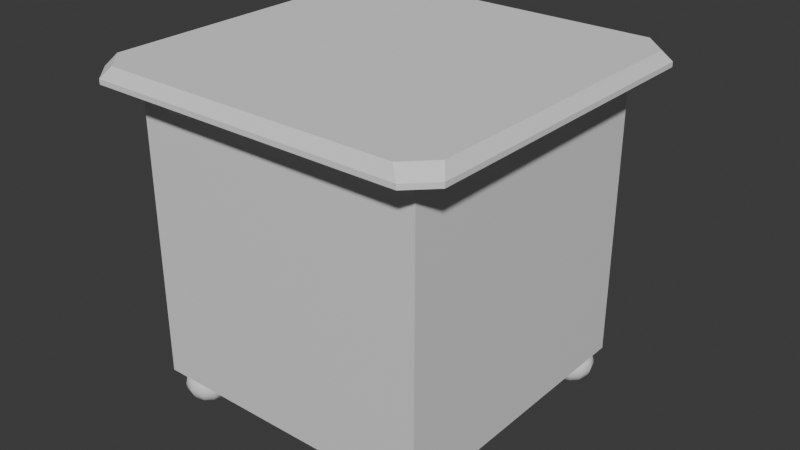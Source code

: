 # Source: NightTable.blend  (saved by Blender 4.4.30; exported with 4.5.12 LTS)
import bpy
from mathutils import Matrix  # noqa: F401  (used for matrix-valued properties, if any)

bpy.ops.wm.read_factory_settings(use_empty=True)
scene = bpy.context.scene
scene.name = 'Scene'

# ---- collections
col_collection = bpy.data.collections.new('Collection'); scene.collection.children.link(col_collection)
col_tablefeet = bpy.data.collections.new('TableFeet'); col_collection.children.link(col_tablefeet)

# ---- materials (node trees are filled in below, after node groups)
mat_material = bpy.data.materials.new('Material')
mat_material.alpha_threshold = 0.0
mat_material.roughness = 0.5
mat_material.line_color = (0.0, 0.0, 0.0, 1.0)

# ---- material node trees
mat_material.use_nodes = True; mat_material.node_tree.nodes.clear()
_N = mat_material.node_tree.nodes; _L = mat_material.node_tree.links
n0 = _N.new('ShaderNodeOutputMaterial'); n0.name = 'Material Output'; n0.location = (300, 300)
n1 = _N.new('ShaderNodeBsdfPrincipled'); n1.name = 'Principled BSDF'; n1.location = (10, 300)
n1.inputs[3].default_value = 1.45
_L.new(n1.outputs[0], n0.inputs[0])
n0.is_active_output = True

# ---- world
world_world = bpy.data.worlds.new('World'); scene.world = world_world
world_world.use_nodes = True; world_world.node_tree.nodes.clear()
_N = world_world.node_tree.nodes; _L = world_world.node_tree.links
n0 = _N.new('ShaderNodeOutputWorld'); n0.name = 'World Output'; n0.location = (300, 300)
n1 = _N.new('ShaderNodeBackground'); n1.name = 'Background'; n1.location = (10, 300)
n1.inputs[0].default_value = (0.05088, 0.05088, 0.05088, 1.0)
_L.new(n1.outputs[0], n0.inputs[0])
n0.is_active_output = True
world_world.color = (0.05088, 0.05088, 0.05088)
world_world.sun_shadow_jitter_overblur = 0.0

# ---- meshes
me_cube = bpy.data.meshes.new('Cube')
me_cube.from_pydata([(1.0, 1.0, 1.0), (-0.8095, 0.5992, -0.818), (-0.8095, 0.5992, 0.08941), (-0.8095, 0.5992, 0.09141), (1.0, 1.0, -1.0), (-0.8095, 0.5992, 0.9989), (1.0, -1.0, 1.0), (0.8095, 0.5992, -0.818), (1.0, -1.0, -1.0), (0.8095, 0.5992, 0.09141), (-1.0, 1.0, 1.0), (0.8095, 0.5992, 0.08941), (-1.0, 1.0, -1.0), (0.8095, 0.5992, 0.9989), (-1.0, -1.0, 1.0), (-1.0, -1.0, -1.0), (-0.8095, 1.0, 0.9989), (0.8095, 1.0, 0.9989), (0.8095, 1.0, 0.09141), (0.8095, 1.0, 0.09141), (-0.8095, 1.0, 0.09141), (-0.8095, 1.0, 0.09141), (-0.8095, 1.0, -0.818), (0.8095, 1.0, -0.818), (-0.8095, 0.5992, 0.09141), (-0.8095, 0.5992, 0.08941), (0.8095, 0.5992, 0.08941), (0.8095, 0.5992, 0.09141)], [], [(0, 10, 14, 6), (8, 6, 14, 15), (15, 14, 10, 12), (12, 4, 8, 15), (4, 0, 6, 8), (17, 0, 4, 12, 10, 16, 21, 20, 22, 23, 18, 19), (10, 0, 17, 16), (21, 16, 5, 2, 25, 24), (11, 13, 17, 19, 27, 26), (11, 2, 5, 13), (25, 2, 11, 26), (13, 5, 16, 17), (20, 3, 1, 22), (23, 7, 9, 18), (9, 7, 1, 3, 24, 25, 26, 27), (22, 1, 7, 23), (3, 20, 21, 24), (19, 18, 9, 27)])
_uv = me_cube.uv_layers.new(name='UVMap')
_uv.uv.foreach_set('vector', [0.625, 0.5, 0.875, 0.5, 0.875, 0.75, 0.625, 0.75, 0.375, 0.75, 0.625, 0.75, 0.625, 1.0, 0.375, 1.0, 0.375, 0.0, 0.625, 0.0, 0.625, 0.25, 0.375, 0.25, 0.125, 0.5, 0.375, 0.5, 0.375, 0.75, 0.125, 0.75, 0.375, 0.5, 0.625, 0.5, 0.625, 0.75, 0.375, 0.75, 0.6249, 0.4762, 0.625, 0.5, 0.375, 0.5, 0.375, 0.25, 0.625, 0.25, 0.6249, 0.2738, 0.5114, 0.2738, 0.5114, 0.2738, 0.3977, 0.2738, 0.3977, 0.4762, 0.5114, 0.4762, 0.5114, 0.4762, 0.625, 0.25, 0.625, 0.5, 0.6249, 0.4762, 0.6249, 0.2738, 0.3756, 0.1431, 0.625, 0.1431, 0.625, 0.0, 0.375, 0.0, 0.375, 0.0, 0.3756, 0.0, 0.375, 0.75, 0.625, 0.75, 0.625, 0.6069, 0.3756, 0.6069, 0.3756, 0.75, 0.375, 0.75, 0.375, 0.75, 0.375, 1.0, 0.625, 1.0, 0.625, 0.75, 0.125, 0.75, 0.125, 0.75, 0.375, 0.75, 0.375, 0.75, 0.625, 0.75, 0.875, 0.75, 0.875, 0.6069, 0.625, 0.6069, 0.625, 0.1431, 0.625, 0.0, 0.375, 0.0, 0.375, 0.1431, 0.375, 0.6069, 0.375, 0.75, 0.625, 0.75, 0.625, 0.6069, 0.625, 0.75, 0.375, 0.75, 0.375, 1.0, 0.625, 1.0, 0.625, 1.0, 0.6244, 1.0, 0.6244, 0.75, 0.625, 0.75, 0.125, 0.6069, 0.125, 0.75, 0.375, 0.75, 0.375, 0.6069, 0.875, 0.75, 0.875, 0.6069, 0.875, 0.6069, 0.875, 0.75, 0.625, 0.6069, 0.625, 0.6069, 0.625, 0.75, 0.625, 0.75])
me_cube.materials.append(mat_material)
me_cube.use_mirror_vertex_groups = False
me_cube.update()
me_cube_001 = bpy.data.meshes.new('Cube.001')
me_cube_001.from_pydata([(-0.8736, -1.0, -1.0), (-1.0, -0.8736, -1.0), (-1.0, 0.8736, -1.0), (-0.8736, 1.0, -1.0), (1.0, -0.8736, -1.0), (0.8736, -1.0, -1.0), (0.8736, 1.0, -1.0), (1.0, 0.8736, -1.0), (-0.9606, -0.8251, 1.0), (-0.8251, -0.9606, 1.0), (-1.0, -0.8736, -0.3854), (-0.8736, -1.0, -0.3854), (-0.8251, 0.9606, 1.0), (-0.9606, 0.8251, 1.0), (-0.8736, 1.0, -0.3854), (-1.0, 0.8736, -0.3854), (0.8251, -0.9606, 1.0), (0.9606, -0.8251, 1.0), (0.8736, -1.0, -0.3854), (1.0, -0.8736, -0.3854), (0.9606, 0.8251, 1.0), (0.8251, 0.9606, 1.0), (1.0, 0.8736, -0.3854), (0.8736, 1.0, -0.3854)], [], [(12, 21, 23, 14), (16, 9, 11, 18), (3, 14, 23, 6), (5, 18, 11, 0), (7, 22, 19, 4), (20, 21, 12, 13, 8, 9, 16, 17), (20, 17, 19, 22), (8, 13, 15, 10), (1, 10, 15, 2), (11, 9, 8, 10), (12, 14, 15, 13), (20, 22, 23, 21), (16, 18, 19, 17), (4, 19, 18, 5), (10, 1, 0, 11), (14, 3, 2, 15), (22, 7, 6, 23), (2, 3, 6, 7, 4, 5, 0, 1)])
_uv = me_cube_001.uv_layers.new(name='UVMap')
_uv.uv.foreach_set('vector', [0.8131, 0.5515, 0.6869, 0.5515, 0.6408, 0.5, 0.8592, 0.5, 0.6869, 0.6985, 0.8131, 0.6985, 0.8592, 0.75, 0.6408, 0.75, 0.375, 0.2658, 0.5735, 0.2658, 0.5735, 0.4842, 0.375, 0.4842, 0.375, 0.7658, 0.5735, 0.7658, 0.5735, 0.9842, 0.375, 0.9842, 0.375, 0.5158, 0.5735, 0.5158, 0.5735, 0.7342, 0.375, 0.7342, 0.6765, 0.5619, 0.6869, 0.5515, 0.8131, 0.5515, 0.8235, 0.5619, 0.8235, 0.6881, 0.8131, 0.6985, 0.6869, 0.6985, 0.6765, 0.6881, 0.6765, 0.5619, 0.6765, 0.6881, 0.5735, 0.7342, 0.5735, 0.5158, 0.8235, 0.6881, 0.8235, 0.5619, 0.875, 0.5158, 0.875, 0.7342, 0.375, 0.0158, 0.5735, 0.0158, 0.5735, 0.2342, 0.375, 0.2342, 0.8592, 0.75, 0.8131, 0.6985, 0.8235, 0.6881, 0.875, 0.7342, 0.8131, 0.5515, 0.8592, 0.5, 0.875, 0.5158, 0.8235, 0.5619, 0.6765, 0.5515, 0.6253, 0.5003, 0.6408, 0.5, 0.6869, 0.5515, 0.6869, 0.6985, 0.6408, 0.75, 0.6253, 0.7497, 0.6765, 0.6985, 0.375, 0.7342, 0.5735, 0.7342, 0.5735, 0.7658, 0.375, 0.7658, 0.5735, 0.0158, 0.375, 0.0158, 0.375, 0.0, 0.5735, 0.0, 0.5735, 0.2658, 0.375, 0.2658, 0.375, 0.2342, 0.5735, 0.2342, 0.5735, 0.5158, 0.375, 0.5158, 0.375, 0.4842, 0.5735, 0.4842, 0.125, 0.5158, 0.1408, 0.5, 0.3592, 0.5, 0.375, 0.5158, 0.375, 0.7342, 0.3592, 0.75, 0.1408, 0.75, 0.125, 0.7342])
me_cube_001.update()
me_cube_004 = bpy.data.meshes.new('Cube.004')
me_cube_004.from_pydata([(-1.0, -1.0, -1.0), (-1.0, -1.0, 1.0), (1.0, -1.0, -1.0), (1.0, -1.0, 1.0), (-0.9105, 1.471, -0.9105), (-1.0, 0.9105, -1.0), (-0.9105, 1.471, 0.9105), (-1.0, 0.9105, 1.0), (0.9105, 1.471, -0.9105), (1.0, 0.9105, -1.0), (1.0, 0.9105, 1.0), (0.9105, 1.471, 0.9105)], [], [(4, 6, 11, 8), (10, 7, 1, 3), (2, 3, 1, 0), (0, 1, 7, 5), (9, 10, 3, 2), (6, 4, 5, 7), (9, 5, 4, 8), (7, 10, 11, 6), (10, 9, 8, 11), (5, 9, 2, 0)])
_uv = me_cube_004.uv_layers.new(name='UVMap')
_uv.uv.foreach_set('vector', [0.3862, 0.2612, 0.6138, 0.2612, 0.6138, 0.4888, 0.3862, 0.4888, 0.625, 0.5112, 0.875, 0.5112, 0.875, 0.75, 0.625, 0.75, 0.375, 0.75, 0.625, 0.75, 0.625, 1.0, 0.375, 1.0, 0.375, 0.0, 0.625, 0.0, 0.625, 0.2388, 0.375, 0.2388, 0.375, 0.5112, 0.625, 0.5112, 0.625, 0.75, 0.375, 0.75, 0.6138, 0.2612, 0.3862, 0.2612, 0.375, 0.2388, 0.625, 0.2388, 0.375, 0.5, 0.375, 0.25, 0.3862, 0.2612, 0.3862, 0.4888, 0.625, 0.25, 0.625, 0.5, 0.6138, 0.4888, 0.6138, 0.2612, 0.625, 0.5112, 0.375, 0.5112, 0.3862, 0.4888, 0.6138, 0.4888, 0.125, 0.5112, 0.375, 0.5112, 0.375, 0.75, 0.125, 0.75])
me_cube_004.update()
me_cube_005 = bpy.data.meshes.new('Cube.005')
me_cube_005.from_pydata([(-1.0, -1.0, -1.0), (-1.0, -1.0, 1.0), (1.0, -1.0, -1.0), (1.0, -1.0, 1.0), (-0.9105, 1.471, -0.9105), (-1.0, 0.9105, -1.0), (-0.9105, 1.471, 0.9105), (-1.0, 0.9105, 1.0), (0.9105, 1.471, -0.9105), (1.0, 0.9105, -1.0), (1.0, 0.9105, 1.0), (0.9105, 1.471, 0.9105)], [], [(4, 6, 11, 8), (10, 7, 1, 3), (2, 3, 1, 0), (0, 1, 7, 5), (9, 10, 3, 2), (6, 4, 5, 7), (9, 5, 4, 8), (7, 10, 11, 6), (10, 9, 8, 11), (5, 9, 2, 0)])
_uv = me_cube_005.uv_layers.new(name='UVMap')
_uv.uv.foreach_set('vector', [0.3862, 0.2612, 0.6138, 0.2612, 0.6138, 0.4888, 0.3862, 0.4888, 0.625, 0.5112, 0.875, 0.5112, 0.875, 0.75, 0.625, 0.75, 0.375, 0.75, 0.625, 0.75, 0.625, 1.0, 0.375, 1.0, 0.375, 0.0, 0.625, 0.0, 0.625, 0.2388, 0.375, 0.2388, 0.375, 0.5112, 0.625, 0.5112, 0.625, 0.75, 0.375, 0.75, 0.6138, 0.2612, 0.3862, 0.2612, 0.375, 0.2388, 0.625, 0.2388, 0.375, 0.5, 0.375, 0.25, 0.3862, 0.2612, 0.3862, 0.4888, 0.625, 0.25, 0.625, 0.5, 0.6138, 0.4888, 0.6138, 0.2612, 0.625, 0.5112, 0.375, 0.5112, 0.3862, 0.4888, 0.6138, 0.4888, 0.125, 0.5112, 0.375, 0.5112, 0.375, 0.75, 0.125, 0.75])
me_cube_005.update()
me_sphere_003 = bpy.data.meshes.new('Sphere.003')
me_sphere_003.from_pydata([(1.097e-05, 0.3874, -0.1034), (-8.07e-05, 0.1265, -0.2951), (0.06297, 0.109, 0.3153), (0.1198, 0.2073, 0.2681), (0.1648, 0.2854, 0.1946), (0.1938, 0.3355, 0.102), (0.2037, 0.3528, -0.0007084), (0.1938, 0.3355, -0.1034), (0.1648, 0.2854, -0.2177), (0.1198, 0.2073, -0.2659), (0.06287, 0.1097, -0.2951), (0.1091, 0.06287, 0.3153), (0.2074, 0.1197, 0.2681), (0.2855, 0.1647, 0.1946), (0.3356, 0.1937, 0.102), (0.3529, 0.2036, -0.0007084), (0.3356, 0.1937, -0.1034), (0.2855, 0.1647, -0.2177), (0.2074, 0.1197, -0.2659), (0.109, 0.06359, -0.2951), (0.1259, -8.535e-05, 0.3153), (0.2395, -8.535e-05, 0.2681), (0.3296, -8.535e-05, 0.1946), (0.3875, -8.535e-05, 0.102), (0.4075, -8.535e-05, -0.0007084), (0.3875, -8.535e-05, -0.1034), (0.3296, -8.535e-05, -0.2177), (0.2395, -8.535e-05, -0.2659), (0.1258, 0.0006402, -0.2951), (0.1091, -0.06304, 0.3153), (0.2074, -0.1198, 0.2681), (0.2855, -0.1649, 0.1946), (0.3356, -0.1938, 0.102), (0.3529, -0.2038, -0.0007084), (0.3356, -0.1938, -0.1034), (0.2855, -0.1649, -0.2177), (0.2074, -0.1198, -0.2659), (0.109, -0.06231, -0.2951), (0.06297, -0.1091, 0.3153), (0.1198, -0.2075, 0.2681), (0.1648, -0.2856, 0.1946), (0.1938, -0.3357, 0.102), (0.2037, -0.3529, -0.0007084), (0.1938, -0.3357, -0.1034), (0.1648, -0.2856, -0.2177), (0.1198, -0.2075, -0.2659), (0.06287, -0.1084, -0.2951), (1.097e-05, -0.126, 0.3153), (1.097e-05, -0.2396, 0.2681), (1.097e-05, -0.3297, 0.1946), (1.097e-05, -0.3876, 0.102), (1.097e-05, -0.4075, -0.0007084), (1.097e-05, -0.3876, -0.1034), (1.097e-05, -0.3297, -0.2177), (1.097e-05, -0.2396, -0.2659), (-8.07e-05, -0.1253, -0.2951), (-8.07e-05, 0.0006402, -0.2986), (-0.06294, -0.1091, 0.3153), (-0.1197, -0.2075, 0.2681), (-0.1648, -0.2856, 0.1946), (-0.1937, -0.3357, 0.102), (-0.2037, -0.3529, -0.0007084), (-0.1937, -0.3357, -0.1034), (-0.1648, -0.2856, -0.2177), (-0.1197, -0.2075, -0.2659), (-0.06304, -0.1084, -0.2951), (-0.109, -0.06304, 0.3153), (-0.2074, -0.1198, 0.2681), (-0.2855, -0.1649, 0.1946), (-0.3356, -0.1938, 0.102), (-0.3528, -0.2038, -0.0007084), (-0.3356, -0.1938, -0.1034), (-0.2855, -0.1649, -0.2177), (-0.2074, -0.1198, -0.2659), (-0.1091, -0.06231, -0.2951), (1.097e-05, -8.535e-05, 0.3316), (-0.1259, -8.535e-05, 0.3153), (-0.2395, -8.535e-05, 0.2681), (-0.3296, -8.535e-05, 0.1946), (-0.3875, -8.523e-05, 0.102), (-0.4074, -8.535e-05, -0.0007084), (-0.3875, -8.523e-05, -0.1034), (-0.3296, -8.535e-05, -0.2177), (-0.2395, -8.535e-05, -0.2659), (-0.126, 0.0006402, -0.2951), (-0.109, 0.06287, 0.3153), (-0.2074, 0.1197, 0.2681), (-0.2855, 0.1647, 0.1946), (-0.3356, 0.1937, 0.102), (-0.3528, 0.2036, -0.0007084), (-0.3356, 0.1937, -0.1034), (-0.2855, 0.1647, -0.2177), (-0.2074, 0.1197, -0.2659), (-0.1091, 0.06359, -0.2951), (-0.06294, 0.109, 0.3153), (-0.1197, 0.2073, 0.2681), (-0.1648, 0.2854, 0.1946), (-0.1937, 0.3355, 0.102), (-0.2037, 0.3528, -0.0007084), (-0.1937, 0.3355, -0.1034), (-0.1648, 0.2854, -0.2177), (-0.1197, 0.2073, -0.2659), (-0.06303, 0.1097, -0.2951), (1.097e-05, 0.1258, 0.3153), (1.097e-05, 0.2394, 0.2681), (1.097e-05, 0.3295, 0.1946), (1.097e-05, 0.3874, 0.102), (1.097e-05, 0.4074, -0.0007084), (1.097e-05, 0.3295, -0.2177), (1.097e-05, 0.2394, -0.2659)], [], [(106, 105, 4, 5), (103, 75, 2), (109, 108, 8, 9), (107, 106, 5, 6), (104, 103, 2, 3), (1, 109, 9, 10), (0, 107, 6, 7), (105, 104, 3, 4), (56, 1, 10), (108, 0, 7, 8), (2, 75, 11), (9, 8, 17, 18), (6, 5, 14, 15), (3, 2, 11, 12), (10, 9, 18, 19), (7, 6, 15, 16), (4, 3, 12, 13), (56, 10, 19), (8, 7, 16, 17), (5, 4, 13, 14), (17, 16, 25, 26), (14, 13, 22, 23), (11, 75, 20), (18, 17, 26, 27), (15, 14, 23, 24), (12, 11, 20, 21), (19, 18, 27, 28), (16, 15, 24, 25), (13, 12, 21, 22), (56, 19, 28), (22, 21, 30, 31), (56, 28, 37), (26, 25, 34, 35), (23, 22, 31, 32), (20, 75, 29), (27, 26, 35, 36), (24, 23, 32, 33), (21, 20, 29, 30), (28, 27, 36, 37), (25, 24, 33, 34), (34, 33, 42, 43), (31, 30, 39, 40), (56, 37, 46), (35, 34, 43, 44), (32, 31, 40, 41), (29, 75, 38), (36, 35, 44, 45), (33, 32, 41, 42), (30, 29, 38, 39), (37, 36, 45, 46), (39, 38, 47, 48), (46, 45, 54, 55), (43, 42, 51, 52), (40, 39, 48, 49), (56, 46, 55), (44, 43, 52, 53), (41, 40, 49, 50), (38, 75, 47), (45, 44, 53, 54), (42, 41, 50, 51), (54, 53, 63, 64), (51, 50, 60, 61), (48, 47, 57, 58), (55, 54, 64, 65), (52, 51, 61, 62), (49, 48, 58, 59), (56, 55, 65), (53, 52, 62, 63), (50, 49, 59, 60), (47, 75, 57), (60, 59, 68, 69), (57, 75, 66), (64, 63, 72, 73), (61, 60, 69, 70), (58, 57, 66, 67), (65, 64, 73, 74), (62, 61, 70, 71), (59, 58, 67, 68), (56, 65, 74), (63, 62, 71, 72), (72, 71, 81, 82), (69, 68, 78, 79), (66, 75, 76), (73, 72, 82, 83), (70, 69, 79, 80), (67, 66, 76, 77), (74, 73, 83, 84), (71, 70, 80, 81), (68, 67, 77, 78), (56, 74, 84), (78, 77, 86, 87), (56, 84, 93), (82, 81, 90, 91), (79, 78, 87, 88), (76, 75, 85), (83, 82, 91, 92), (80, 79, 88, 89), (77, 76, 85, 86), (84, 83, 92, 93), (81, 80, 89, 90), (93, 92, 101, 102), (90, 89, 98, 99), (87, 86, 95, 96), (56, 93, 102), (91, 90, 99, 100), (88, 87, 96, 97), (85, 75, 94), (92, 91, 100, 101), (89, 88, 97, 98), (86, 85, 94, 95), (98, 97, 106, 107), (95, 94, 103, 104), (102, 101, 109, 1), (99, 98, 107, 0), (96, 95, 104, 105), (56, 102, 1), (100, 99, 0, 108), (97, 96, 105, 106), (94, 75, 103), (101, 100, 108, 109)])
me_sphere_003.polygons.foreach_set('use_smooth', [True] * 120)
_uv = me_sphere_003.uv_layers.new(name='UVMap')
_uv.uv.foreach_set('vector', [0.75, 0.6, 0.75, 0.7, 0.6667, 0.7, 0.6667, 0.6, 0.75, 0.9, 0.7083, 1.0, 0.6667, 0.9, 0.75, 0.2, 0.75, 0.3, 0.6667, 0.3, 0.6667, 0.2, 0.75, 0.5, 0.75, 0.6, 0.6667, 0.6, 0.6667, 0.5, 0.75, 0.8, 0.75, 0.9, 0.6667, 0.9, 0.6667, 0.8, 0.75, 0.1, 0.75, 0.2, 0.6667, 0.2, 0.6667, 0.1, 0.75, 0.4, 0.75, 0.5, 0.6667, 0.5, 0.6667, 0.4, 0.75, 0.7, 0.75, 0.8, 0.6667, 0.8, 0.6667, 0.7, 0.7083, 0.0, 0.75, 0.1, 0.6667, 0.1, 0.75, 0.3, 0.75, 0.4, 0.6667, 0.4, 0.6667, 0.3, 0.6667, 0.9, 0.625, 1.0, 0.5833, 0.9, 0.6667, 0.2, 0.6667, 0.3, 0.5833, 0.3, 0.5833, 0.2, 0.6667, 0.5, 0.6667, 0.6, 0.5833, 0.6, 0.5833, 0.5, 0.6667, 0.8, 0.6667, 0.9, 0.5833, 0.9, 0.5833, 0.8, 0.6667, 0.1, 0.6667, 0.2, 0.5833, 0.2, 0.5833, 0.1, 0.6667, 0.4, 0.6667, 0.5, 0.5833, 0.5, 0.5833, 0.4, 0.6667, 0.7, 0.6667, 0.8, 0.5833, 0.8, 0.5833, 0.7, 0.625, 0.0, 0.6667, 0.1, 0.5833, 0.1, 0.6667, 0.3, 0.6667, 0.4, 0.5833, 0.4, 0.5833, 0.3, 0.6667, 0.6, 0.6667, 0.7, 0.5833, 0.7, 0.5833, 0.6, 0.5833, 0.3, 0.5833, 0.4, 0.5, 0.4, 0.5, 0.3, 0.5833, 0.6, 0.5833, 0.7, 0.5, 0.7, 0.5, 0.6, 0.5833, 0.9, 0.5417, 1.0, 0.5, 0.9, 0.5833, 0.2, 0.5833, 0.3, 0.5, 0.3, 0.5, 0.2, 0.5833, 0.5, 0.5833, 0.6, 0.5, 0.6, 0.5, 0.5, 0.5833, 0.8, 0.5833, 0.9, 0.5, 0.9, 0.5, 0.8, 0.5833, 0.1, 0.5833, 0.2, 0.5, 0.2, 0.5, 0.1, 0.5833, 0.4, 0.5833, 0.5, 0.5, 0.5, 0.5, 0.4, 0.5833, 0.7, 0.5833, 0.8, 0.5, 0.8, 0.5, 0.7, 0.5417, 0.0, 0.5833, 0.1, 0.5, 0.1, 0.5, 0.7, 0.5, 0.8, 0.4167, 0.8, 0.4167, 0.7, 0.4583, 0.0, 0.5, 0.1, 0.4167, 0.1, 0.5, 0.3, 0.5, 0.4, 0.4167, 0.4, 0.4167, 0.3, 0.5, 0.6, 0.5, 0.7, 0.4167, 0.7, 0.4167, 0.6, 0.5, 0.9, 0.4583, 1.0, 0.4167, 0.9, 0.5, 0.2, 0.5, 0.3, 0.4167, 0.3, 0.4167, 0.2, 0.5, 0.5, 0.5, 0.6, 0.4167, 0.6, 0.4167, 0.5, 0.5, 0.8, 0.5, 0.9, 0.4167, 0.9, 0.4167, 0.8, 0.5, 0.1, 0.5, 0.2, 0.4167, 0.2, 0.4167, 0.1, 0.5, 0.4, 0.5, 0.5, 0.4167, 0.5, 0.4167, 0.4, 0.4167, 0.4, 0.4167, 0.5, 0.3333, 0.5, 0.3333, 0.4, 0.4167, 0.7, 0.4167, 0.8, 0.3333, 0.8, 0.3333, 0.7, 0.375, 0.0, 0.4167, 0.1, 0.3333, 0.1, 0.4167, 0.3, 0.4167, 0.4, 0.3333, 0.4, 0.3333, 0.3, 0.4167, 0.6, 0.4167, 0.7, 0.3333, 0.7, 0.3333, 0.6, 0.4167, 0.9, 0.375, 1.0, 0.3333, 0.9, 0.4167, 0.2, 0.4167, 0.3, 0.3333, 0.3, 0.3333, 0.2, 0.4167, 0.5, 0.4167, 0.6, 0.3333, 0.6, 0.3333, 0.5, 0.4167, 0.8, 0.4167, 0.9, 0.3333, 0.9, 0.3333, 0.8, 0.4167, 0.1, 0.4167, 0.2, 0.3333, 0.2, 0.3333, 0.1, 0.3333, 0.8, 0.3333, 0.9, 0.25, 0.9, 0.25, 0.8, 0.3333, 0.1, 0.3333, 0.2, 0.25, 0.2, 0.25, 0.1, 0.3333, 0.4, 0.3333, 0.5, 0.25, 0.5, 0.25, 0.4, 0.3333, 0.7, 0.3333, 0.8, 0.25, 0.8, 0.25, 0.7, 0.2917, 0.0, 0.3333, 0.1, 0.25, 0.1, 0.3333, 0.3, 0.3333, 0.4, 0.25, 0.4, 0.25, 0.3, 0.3333, 0.6, 0.3333, 0.7, 0.25, 0.7, 0.25, 0.6, 0.3333, 0.9, 0.2917, 1.0, 0.25, 0.9, 0.3333, 0.2, 0.3333, 0.3, 0.25, 0.3, 0.25, 0.2, 0.3333, 0.5, 0.3333, 0.6, 0.25, 0.6, 0.25, 0.5, 0.25, 0.2, 0.25, 0.3, 0.1667, 0.3, 0.1667, 0.2, 0.25, 0.5, 0.25, 0.6, 0.1667, 0.6, 0.1667, 0.5, 0.25, 0.8, 0.25, 0.9, 0.1667, 0.9, 0.1667, 0.8, 0.25, 0.1, 0.25, 0.2, 0.1667, 0.2, 0.1667, 0.1, 0.25, 0.4, 0.25, 0.5, 0.1667, 0.5, 0.1667, 0.4, 0.25, 0.7, 0.25, 0.8, 0.1667, 0.8, 0.1667, 0.7, 0.2083, 0.0, 0.25, 0.1, 0.1667, 0.1, 0.25, 0.3, 0.25, 0.4, 0.1667, 0.4, 0.1667, 0.3, 0.25, 0.6, 0.25, 0.7, 0.1667, 0.7, 0.1667, 0.6, 0.25, 0.9, 0.2083, 1.0, 0.1667, 0.9, 0.1667, 0.6, 0.1667, 0.7, 0.08333, 0.7, 0.08333, 0.6, 0.1667, 0.9, 0.125, 1.0, 0.08333, 0.9, 0.1667, 0.2, 0.1667, 0.3, 0.08333, 0.3, 0.08333, 0.2, 0.1667, 0.5, 0.1667, 0.6, 0.08333, 0.6, 0.08333, 0.5, 0.1667, 0.8, 0.1667, 0.9, 0.08333, 0.9, 0.08333, 0.8, 0.1667, 0.1, 0.1667, 0.2, 0.08333, 0.2, 0.08333, 0.1, 0.1667, 0.4, 0.1667, 0.5, 0.08333, 0.5, 0.08333, 0.4, 0.1667, 0.7, 0.1667, 0.8, 0.08333, 0.8, 0.08333, 0.7, 0.125, 0.0, 0.1667, 0.1, 0.08333, 0.1, 0.1667, 0.3, 0.1667, 0.4, 0.08333, 0.4, 0.08333, 0.3, 0.08333, 0.3, 0.08333, 0.4, 0.0, 0.4, 0.0, 0.3, 0.08333, 0.6, 0.08333, 0.7, 0.0, 0.7, 0.0, 0.6, 0.08333, 0.9, 0.04167, 1.0, 0.0, 0.9, 0.08333, 0.2, 0.08333, 0.3, 0.0, 0.3, 0.0, 0.2, 0.08333, 0.5, 0.08333, 0.6, 0.0, 0.6, 0.0, 0.5, 0.08333, 0.8, 0.08333, 0.9, 0.0, 0.9, 0.0, 0.8, 0.08333, 0.1, 0.08333, 0.2, 0.0, 0.2, 0.0, 0.1, 0.08333, 0.4, 0.08333, 0.5, 0.0, 0.5, 0.0, 0.4, 0.08333, 0.7, 0.08333, 0.8, 0.0, 0.8, 0.0, 0.7, 0.04167, 0.0, 0.08333, 0.1, 0.0, 0.1, 1.0, 0.7, 1.0, 0.8, 0.9167, 0.8, 0.9167, 0.7, 0.9583, 0.0, 1.0, 0.1, 0.9167, 0.1, 1.0, 0.3, 1.0, 0.4, 0.9167, 0.4, 0.9167, 0.3, 1.0, 0.6, 1.0, 0.7, 0.9167, 0.7, 0.9167, 0.6, 1.0, 0.9, 0.9583, 1.0, 0.9167, 0.9, 1.0, 0.2, 1.0, 0.3, 0.9167, 0.3, 0.9167, 0.2, 1.0, 0.5, 1.0, 0.6, 0.9167, 0.6, 0.9167, 0.5, 1.0, 0.8, 1.0, 0.9, 0.9167, 0.9, 0.9167, 0.8, 1.0, 0.1, 1.0, 0.2, 0.9167, 0.2, 0.9167, 0.1, 1.0, 0.4, 1.0, 0.5, 0.9167, 0.5, 0.9167, 0.4, 0.9167, 0.1, 0.9167, 0.2, 0.8333, 0.2, 0.8333, 0.1, 0.9167, 0.4, 0.9167, 0.5, 0.8333, 0.5, 0.8333, 0.4, 0.9167, 0.7, 0.9167, 0.8, 0.8333, 0.8, 0.8333, 0.7, 0.875, 0.0, 0.9167, 0.1, 0.8333, 0.1, 0.9167, 0.3, 0.9167, 0.4, 0.8333, 0.4, 0.8333, 0.3, 0.9167, 0.6, 0.9167, 0.7, 0.8333, 0.7, 0.8333, 0.6, 0.9167, 0.9, 0.875, 1.0, 0.8333, 0.9, 0.9167, 0.2, 0.9167, 0.3, 0.8333, 0.3, 0.8333, 0.2, 0.9167, 0.5, 0.9167, 0.6, 0.8333, 0.6, 0.8333, 0.5, 0.9167, 0.8, 0.9167, 0.9, 0.8333, 0.9, 0.8333, 0.8, 0.8333, 0.5, 0.8333, 0.6, 0.75, 0.6, 0.75, 0.5, 0.8333, 0.8, 0.8333, 0.9, 0.75, 0.9, 0.75, 0.8, 0.8333, 0.1, 0.8333, 0.2, 0.75, 0.2, 0.75, 0.1, 0.8333, 0.4, 0.8333, 0.5, 0.75, 0.5, 0.75, 0.4, 0.8333, 0.7, 0.8333, 0.8, 0.75, 0.8, 0.75, 0.7, 0.7917, 0.0, 0.8333, 0.1, 0.75, 0.1, 0.8333, 0.3, 0.8333, 0.4, 0.75, 0.4, 0.75, 0.3, 0.8333, 0.6, 0.8333, 0.7, 0.75, 0.7, 0.75, 0.6, 0.8333, 0.9, 0.7917, 1.0, 0.75, 0.9, 0.8333, 0.2, 0.8333, 0.3, 0.75, 0.3, 0.75, 0.2])
me_sphere_003.update()
me_sphere = bpy.data.meshes.new('Sphere')
me_sphere.from_pydata([(1.097e-05, 0.3874, -0.1034), (-8.07e-05, 0.1265, -0.2951), (0.06297, 0.109, 0.3153), (0.1198, 0.2073, 0.2681), (0.1648, 0.2854, 0.1946), (0.1938, 0.3355, 0.102), (0.2037, 0.3528, -0.0007084), (0.1938, 0.3355, -0.1034), (0.1648, 0.2854, -0.2177), (0.1198, 0.2073, -0.2659), (0.06287, 0.1097, -0.2951), (0.1091, 0.06287, 0.3153), (0.2074, 0.1197, 0.2681), (0.2855, 0.1647, 0.1946), (0.3356, 0.1937, 0.102), (0.3529, 0.2036, -0.0007084), (0.3356, 0.1937, -0.1034), (0.2855, 0.1647, -0.2177), (0.2074, 0.1197, -0.2659), (0.109, 0.06359, -0.2951), (0.1259, -8.535e-05, 0.3153), (0.2395, -8.535e-05, 0.2681), (0.3296, -8.535e-05, 0.1946), (0.3875, -8.535e-05, 0.102), (0.4075, -8.535e-05, -0.0007084), (0.3875, -8.535e-05, -0.1034), (0.3296, -8.535e-05, -0.2177), (0.2395, -8.535e-05, -0.2659), (0.1258, 0.0006402, -0.2951), (0.1091, -0.06304, 0.3153), (0.2074, -0.1198, 0.2681), (0.2855, -0.1649, 0.1946), (0.3356, -0.1938, 0.102), (0.3529, -0.2038, -0.0007084), (0.3356, -0.1938, -0.1034), (0.2855, -0.1649, -0.2177), (0.2074, -0.1198, -0.2659), (0.109, -0.06231, -0.2951), (0.06297, -0.1091, 0.3153), (0.1198, -0.2075, 0.2681), (0.1648, -0.2856, 0.1946), (0.1938, -0.3357, 0.102), (0.2037, -0.3529, -0.0007084), (0.1938, -0.3357, -0.1034), (0.1648, -0.2856, -0.2177), (0.1198, -0.2075, -0.2659), (0.06287, -0.1084, -0.2951), (1.097e-05, -0.126, 0.3153), (1.097e-05, -0.2396, 0.2681), (1.097e-05, -0.3297, 0.1946), (1.097e-05, -0.3876, 0.102), (1.097e-05, -0.4075, -0.0007084), (1.097e-05, -0.3876, -0.1034), (1.097e-05, -0.3297, -0.2177), (1.097e-05, -0.2396, -0.2659), (-8.07e-05, -0.1253, -0.2951), (-8.07e-05, 0.0006402, -0.2986), (-0.06294, -0.1091, 0.3153), (-0.1197, -0.2075, 0.2681), (-0.1648, -0.2856, 0.1946), (-0.1937, -0.3357, 0.102), (-0.2037, -0.3529, -0.0007084), (-0.1937, -0.3357, -0.1034), (-0.1648, -0.2856, -0.2177), (-0.1197, -0.2075, -0.2659), (-0.06304, -0.1084, -0.2951), (-0.109, -0.06304, 0.3153), (-0.2074, -0.1198, 0.2681), (-0.2855, -0.1649, 0.1946), (-0.3356, -0.1938, 0.102), (-0.3528, -0.2038, -0.0007084), (-0.3356, -0.1938, -0.1034), (-0.2855, -0.1649, -0.2177), (-0.2074, -0.1198, -0.2659), (-0.1091, -0.06231, -0.2951), (1.097e-05, -8.535e-05, 0.3316), (-0.1259, -8.535e-05, 0.3153), (-0.2395, -8.535e-05, 0.2681), (-0.3296, -8.535e-05, 0.1946), (-0.3875, -8.523e-05, 0.102), (-0.4074, -8.535e-05, -0.0007084), (-0.3875, -8.523e-05, -0.1034), (-0.3296, -8.535e-05, -0.2177), (-0.2395, -8.535e-05, -0.2659), (-0.126, 0.0006402, -0.2951), (-0.109, 0.06287, 0.3153), (-0.2074, 0.1197, 0.2681), (-0.2855, 0.1647, 0.1946), (-0.3356, 0.1937, 0.102), (-0.3528, 0.2036, -0.0007084), (-0.3356, 0.1937, -0.1034), (-0.2855, 0.1647, -0.2177), (-0.2074, 0.1197, -0.2659), (-0.1091, 0.06359, -0.2951), (-0.06294, 0.109, 0.3153), (-0.1197, 0.2073, 0.2681), (-0.1648, 0.2854, 0.1946), (-0.1937, 0.3355, 0.102), (-0.2037, 0.3528, -0.0007084), (-0.1937, 0.3355, -0.1034), (-0.1648, 0.2854, -0.2177), (-0.1197, 0.2073, -0.2659), (-0.06303, 0.1097, -0.2951), (1.097e-05, 0.1258, 0.3153), (1.097e-05, 0.2394, 0.2681), (1.097e-05, 0.3295, 0.1946), (1.097e-05, 0.3874, 0.102), (1.097e-05, 0.4074, -0.0007084), (1.097e-05, 0.3295, -0.2177), (1.097e-05, 0.2394, -0.2659)], [], [(106, 105, 4, 5), (103, 75, 2), (109, 108, 8, 9), (107, 106, 5, 6), (104, 103, 2, 3), (1, 109, 9, 10), (0, 107, 6, 7), (105, 104, 3, 4), (56, 1, 10), (108, 0, 7, 8), (2, 75, 11), (9, 8, 17, 18), (6, 5, 14, 15), (3, 2, 11, 12), (10, 9, 18, 19), (7, 6, 15, 16), (4, 3, 12, 13), (56, 10, 19), (8, 7, 16, 17), (5, 4, 13, 14), (17, 16, 25, 26), (14, 13, 22, 23), (11, 75, 20), (18, 17, 26, 27), (15, 14, 23, 24), (12, 11, 20, 21), (19, 18, 27, 28), (16, 15, 24, 25), (13, 12, 21, 22), (56, 19, 28), (22, 21, 30, 31), (56, 28, 37), (26, 25, 34, 35), (23, 22, 31, 32), (20, 75, 29), (27, 26, 35, 36), (24, 23, 32, 33), (21, 20, 29, 30), (28, 27, 36, 37), (25, 24, 33, 34), (34, 33, 42, 43), (31, 30, 39, 40), (56, 37, 46), (35, 34, 43, 44), (32, 31, 40, 41), (29, 75, 38), (36, 35, 44, 45), (33, 32, 41, 42), (30, 29, 38, 39), (37, 36, 45, 46), (39, 38, 47, 48), (46, 45, 54, 55), (43, 42, 51, 52), (40, 39, 48, 49), (56, 46, 55), (44, 43, 52, 53), (41, 40, 49, 50), (38, 75, 47), (45, 44, 53, 54), (42, 41, 50, 51), (54, 53, 63, 64), (51, 50, 60, 61), (48, 47, 57, 58), (55, 54, 64, 65), (52, 51, 61, 62), (49, 48, 58, 59), (56, 55, 65), (53, 52, 62, 63), (50, 49, 59, 60), (47, 75, 57), (60, 59, 68, 69), (57, 75, 66), (64, 63, 72, 73), (61, 60, 69, 70), (58, 57, 66, 67), (65, 64, 73, 74), (62, 61, 70, 71), (59, 58, 67, 68), (56, 65, 74), (63, 62, 71, 72), (72, 71, 81, 82), (69, 68, 78, 79), (66, 75, 76), (73, 72, 82, 83), (70, 69, 79, 80), (67, 66, 76, 77), (74, 73, 83, 84), (71, 70, 80, 81), (68, 67, 77, 78), (56, 74, 84), (78, 77, 86, 87), (56, 84, 93), (82, 81, 90, 91), (79, 78, 87, 88), (76, 75, 85), (83, 82, 91, 92), (80, 79, 88, 89), (77, 76, 85, 86), (84, 83, 92, 93), (81, 80, 89, 90), (93, 92, 101, 102), (90, 89, 98, 99), (87, 86, 95, 96), (56, 93, 102), (91, 90, 99, 100), (88, 87, 96, 97), (85, 75, 94), (92, 91, 100, 101), (89, 88, 97, 98), (86, 85, 94, 95), (98, 97, 106, 107), (95, 94, 103, 104), (102, 101, 109, 1), (99, 98, 107, 0), (96, 95, 104, 105), (56, 102, 1), (100, 99, 0, 108), (97, 96, 105, 106), (94, 75, 103), (101, 100, 108, 109)])
me_sphere.polygons.foreach_set('use_smooth', [True] * 120)
_uv = me_sphere.uv_layers.new(name='UVMap')
_uv.uv.foreach_set('vector', [0.75, 0.6, 0.75, 0.7, 0.6667, 0.7, 0.6667, 0.6, 0.75, 0.9, 0.7083, 1.0, 0.6667, 0.9, 0.75, 0.2, 0.75, 0.3, 0.6667, 0.3, 0.6667, 0.2, 0.75, 0.5, 0.75, 0.6, 0.6667, 0.6, 0.6667, 0.5, 0.75, 0.8, 0.75, 0.9, 0.6667, 0.9, 0.6667, 0.8, 0.75, 0.1, 0.75, 0.2, 0.6667, 0.2, 0.6667, 0.1, 0.75, 0.4, 0.75, 0.5, 0.6667, 0.5, 0.6667, 0.4, 0.75, 0.7, 0.75, 0.8, 0.6667, 0.8, 0.6667, 0.7, 0.7083, 0.0, 0.75, 0.1, 0.6667, 0.1, 0.75, 0.3, 0.75, 0.4, 0.6667, 0.4, 0.6667, 0.3, 0.6667, 0.9, 0.625, 1.0, 0.5833, 0.9, 0.6667, 0.2, 0.6667, 0.3, 0.5833, 0.3, 0.5833, 0.2, 0.6667, 0.5, 0.6667, 0.6, 0.5833, 0.6, 0.5833, 0.5, 0.6667, 0.8, 0.6667, 0.9, 0.5833, 0.9, 0.5833, 0.8, 0.6667, 0.1, 0.6667, 0.2, 0.5833, 0.2, 0.5833, 0.1, 0.6667, 0.4, 0.6667, 0.5, 0.5833, 0.5, 0.5833, 0.4, 0.6667, 0.7, 0.6667, 0.8, 0.5833, 0.8, 0.5833, 0.7, 0.625, 0.0, 0.6667, 0.1, 0.5833, 0.1, 0.6667, 0.3, 0.6667, 0.4, 0.5833, 0.4, 0.5833, 0.3, 0.6667, 0.6, 0.6667, 0.7, 0.5833, 0.7, 0.5833, 0.6, 0.5833, 0.3, 0.5833, 0.4, 0.5, 0.4, 0.5, 0.3, 0.5833, 0.6, 0.5833, 0.7, 0.5, 0.7, 0.5, 0.6, 0.5833, 0.9, 0.5417, 1.0, 0.5, 0.9, 0.5833, 0.2, 0.5833, 0.3, 0.5, 0.3, 0.5, 0.2, 0.5833, 0.5, 0.5833, 0.6, 0.5, 0.6, 0.5, 0.5, 0.5833, 0.8, 0.5833, 0.9, 0.5, 0.9, 0.5, 0.8, 0.5833, 0.1, 0.5833, 0.2, 0.5, 0.2, 0.5, 0.1, 0.5833, 0.4, 0.5833, 0.5, 0.5, 0.5, 0.5, 0.4, 0.5833, 0.7, 0.5833, 0.8, 0.5, 0.8, 0.5, 0.7, 0.5417, 0.0, 0.5833, 0.1, 0.5, 0.1, 0.5, 0.7, 0.5, 0.8, 0.4167, 0.8, 0.4167, 0.7, 0.4583, 0.0, 0.5, 0.1, 0.4167, 0.1, 0.5, 0.3, 0.5, 0.4, 0.4167, 0.4, 0.4167, 0.3, 0.5, 0.6, 0.5, 0.7, 0.4167, 0.7, 0.4167, 0.6, 0.5, 0.9, 0.4583, 1.0, 0.4167, 0.9, 0.5, 0.2, 0.5, 0.3, 0.4167, 0.3, 0.4167, 0.2, 0.5, 0.5, 0.5, 0.6, 0.4167, 0.6, 0.4167, 0.5, 0.5, 0.8, 0.5, 0.9, 0.4167, 0.9, 0.4167, 0.8, 0.5, 0.1, 0.5, 0.2, 0.4167, 0.2, 0.4167, 0.1, 0.5, 0.4, 0.5, 0.5, 0.4167, 0.5, 0.4167, 0.4, 0.4167, 0.4, 0.4167, 0.5, 0.3333, 0.5, 0.3333, 0.4, 0.4167, 0.7, 0.4167, 0.8, 0.3333, 0.8, 0.3333, 0.7, 0.375, 0.0, 0.4167, 0.1, 0.3333, 0.1, 0.4167, 0.3, 0.4167, 0.4, 0.3333, 0.4, 0.3333, 0.3, 0.4167, 0.6, 0.4167, 0.7, 0.3333, 0.7, 0.3333, 0.6, 0.4167, 0.9, 0.375, 1.0, 0.3333, 0.9, 0.4167, 0.2, 0.4167, 0.3, 0.3333, 0.3, 0.3333, 0.2, 0.4167, 0.5, 0.4167, 0.6, 0.3333, 0.6, 0.3333, 0.5, 0.4167, 0.8, 0.4167, 0.9, 0.3333, 0.9, 0.3333, 0.8, 0.4167, 0.1, 0.4167, 0.2, 0.3333, 0.2, 0.3333, 0.1, 0.3333, 0.8, 0.3333, 0.9, 0.25, 0.9, 0.25, 0.8, 0.3333, 0.1, 0.3333, 0.2, 0.25, 0.2, 0.25, 0.1, 0.3333, 0.4, 0.3333, 0.5, 0.25, 0.5, 0.25, 0.4, 0.3333, 0.7, 0.3333, 0.8, 0.25, 0.8, 0.25, 0.7, 0.2917, 0.0, 0.3333, 0.1, 0.25, 0.1, 0.3333, 0.3, 0.3333, 0.4, 0.25, 0.4, 0.25, 0.3, 0.3333, 0.6, 0.3333, 0.7, 0.25, 0.7, 0.25, 0.6, 0.3333, 0.9, 0.2917, 1.0, 0.25, 0.9, 0.3333, 0.2, 0.3333, 0.3, 0.25, 0.3, 0.25, 0.2, 0.3333, 0.5, 0.3333, 0.6, 0.25, 0.6, 0.25, 0.5, 0.25, 0.2, 0.25, 0.3, 0.1667, 0.3, 0.1667, 0.2, 0.25, 0.5, 0.25, 0.6, 0.1667, 0.6, 0.1667, 0.5, 0.25, 0.8, 0.25, 0.9, 0.1667, 0.9, 0.1667, 0.8, 0.25, 0.1, 0.25, 0.2, 0.1667, 0.2, 0.1667, 0.1, 0.25, 0.4, 0.25, 0.5, 0.1667, 0.5, 0.1667, 0.4, 0.25, 0.7, 0.25, 0.8, 0.1667, 0.8, 0.1667, 0.7, 0.2083, 0.0, 0.25, 0.1, 0.1667, 0.1, 0.25, 0.3, 0.25, 0.4, 0.1667, 0.4, 0.1667, 0.3, 0.25, 0.6, 0.25, 0.7, 0.1667, 0.7, 0.1667, 0.6, 0.25, 0.9, 0.2083, 1.0, 0.1667, 0.9, 0.1667, 0.6, 0.1667, 0.7, 0.08333, 0.7, 0.08333, 0.6, 0.1667, 0.9, 0.125, 1.0, 0.08333, 0.9, 0.1667, 0.2, 0.1667, 0.3, 0.08333, 0.3, 0.08333, 0.2, 0.1667, 0.5, 0.1667, 0.6, 0.08333, 0.6, 0.08333, 0.5, 0.1667, 0.8, 0.1667, 0.9, 0.08333, 0.9, 0.08333, 0.8, 0.1667, 0.1, 0.1667, 0.2, 0.08333, 0.2, 0.08333, 0.1, 0.1667, 0.4, 0.1667, 0.5, 0.08333, 0.5, 0.08333, 0.4, 0.1667, 0.7, 0.1667, 0.8, 0.08333, 0.8, 0.08333, 0.7, 0.125, 0.0, 0.1667, 0.1, 0.08333, 0.1, 0.1667, 0.3, 0.1667, 0.4, 0.08333, 0.4, 0.08333, 0.3, 0.08333, 0.3, 0.08333, 0.4, 0.0, 0.4, 0.0, 0.3, 0.08333, 0.6, 0.08333, 0.7, 0.0, 0.7, 0.0, 0.6, 0.08333, 0.9, 0.04167, 1.0, 0.0, 0.9, 0.08333, 0.2, 0.08333, 0.3, 0.0, 0.3, 0.0, 0.2, 0.08333, 0.5, 0.08333, 0.6, 0.0, 0.6, 0.0, 0.5, 0.08333, 0.8, 0.08333, 0.9, 0.0, 0.9, 0.0, 0.8, 0.08333, 0.1, 0.08333, 0.2, 0.0, 0.2, 0.0, 0.1, 0.08333, 0.4, 0.08333, 0.5, 0.0, 0.5, 0.0, 0.4, 0.08333, 0.7, 0.08333, 0.8, 0.0, 0.8, 0.0, 0.7, 0.04167, 0.0, 0.08333, 0.1, 0.0, 0.1, 1.0, 0.7, 1.0, 0.8, 0.9167, 0.8, 0.9167, 0.7, 0.9583, 0.0, 1.0, 0.1, 0.9167, 0.1, 1.0, 0.3, 1.0, 0.4, 0.9167, 0.4, 0.9167, 0.3, 1.0, 0.6, 1.0, 0.7, 0.9167, 0.7, 0.9167, 0.6, 1.0, 0.9, 0.9583, 1.0, 0.9167, 0.9, 1.0, 0.2, 1.0, 0.3, 0.9167, 0.3, 0.9167, 0.2, 1.0, 0.5, 1.0, 0.6, 0.9167, 0.6, 0.9167, 0.5, 1.0, 0.8, 1.0, 0.9, 0.9167, 0.9, 0.9167, 0.8, 1.0, 0.1, 1.0, 0.2, 0.9167, 0.2, 0.9167, 0.1, 1.0, 0.4, 1.0, 0.5, 0.9167, 0.5, 0.9167, 0.4, 0.9167, 0.1, 0.9167, 0.2, 0.8333, 0.2, 0.8333, 0.1, 0.9167, 0.4, 0.9167, 0.5, 0.8333, 0.5, 0.8333, 0.4, 0.9167, 0.7, 0.9167, 0.8, 0.8333, 0.8, 0.8333, 0.7, 0.875, 0.0, 0.9167, 0.1, 0.8333, 0.1, 0.9167, 0.3, 0.9167, 0.4, 0.8333, 0.4, 0.8333, 0.3, 0.9167, 0.6, 0.9167, 0.7, 0.8333, 0.7, 0.8333, 0.6, 0.9167, 0.9, 0.875, 1.0, 0.8333, 0.9, 0.9167, 0.2, 0.9167, 0.3, 0.8333, 0.3, 0.8333, 0.2, 0.9167, 0.5, 0.9167, 0.6, 0.8333, 0.6, 0.8333, 0.5, 0.9167, 0.8, 0.9167, 0.9, 0.8333, 0.9, 0.8333, 0.8, 0.8333, 0.5, 0.8333, 0.6, 0.75, 0.6, 0.75, 0.5, 0.8333, 0.8, 0.8333, 0.9, 0.75, 0.9, 0.75, 0.8, 0.8333, 0.1, 0.8333, 0.2, 0.75, 0.2, 0.75, 0.1, 0.8333, 0.4, 0.8333, 0.5, 0.75, 0.5, 0.75, 0.4, 0.8333, 0.7, 0.8333, 0.8, 0.75, 0.8, 0.75, 0.7, 0.7917, 0.0, 0.8333, 0.1, 0.75, 0.1, 0.8333, 0.3, 0.8333, 0.4, 0.75, 0.4, 0.75, 0.3, 0.8333, 0.6, 0.8333, 0.7, 0.75, 0.7, 0.75, 0.6, 0.8333, 0.9, 0.7917, 1.0, 0.75, 0.9, 0.8333, 0.2, 0.8333, 0.3, 0.75, 0.3, 0.75, 0.2])
me_sphere.update()
me_sphere_001 = bpy.data.meshes.new('Sphere.001')
me_sphere_001.from_pydata([(1.097e-05, 0.3874, -0.1034), (-8.07e-05, 0.1265, -0.2951), (0.06297, 0.109, 0.3153), (0.1198, 0.2073, 0.2681), (0.1648, 0.2854, 0.1946), (0.1938, 0.3355, 0.102), (0.2037, 0.3528, -0.0007084), (0.1938, 0.3355, -0.1034), (0.1648, 0.2854, -0.2177), (0.1198, 0.2073, -0.2659), (0.06287, 0.1097, -0.2951), (0.1091, 0.06287, 0.3153), (0.2074, 0.1197, 0.2681), (0.2855, 0.1647, 0.1946), (0.3356, 0.1937, 0.102), (0.3529, 0.2036, -0.0007084), (0.3356, 0.1937, -0.1034), (0.2855, 0.1647, -0.2177), (0.2074, 0.1197, -0.2659), (0.109, 0.06359, -0.2951), (0.1259, -8.535e-05, 0.3153), (0.2395, -8.535e-05, 0.2681), (0.3296, -8.535e-05, 0.1946), (0.3875, -8.535e-05, 0.102), (0.4075, -8.535e-05, -0.0007084), (0.3875, -8.535e-05, -0.1034), (0.3296, -8.535e-05, -0.2177), (0.2395, -8.535e-05, -0.2659), (0.1258, 0.0006402, -0.2951), (0.1091, -0.06304, 0.3153), (0.2074, -0.1198, 0.2681), (0.2855, -0.1649, 0.1946), (0.3356, -0.1938, 0.102), (0.3529, -0.2038, -0.0007084), (0.3356, -0.1938, -0.1034), (0.2855, -0.1649, -0.2177), (0.2074, -0.1198, -0.2659), (0.109, -0.06231, -0.2951), (0.06297, -0.1091, 0.3153), (0.1198, -0.2075, 0.2681), (0.1648, -0.2856, 0.1946), (0.1938, -0.3357, 0.102), (0.2037, -0.3529, -0.0007084), (0.1938, -0.3357, -0.1034), (0.1648, -0.2856, -0.2177), (0.1198, -0.2075, -0.2659), (0.06287, -0.1084, -0.2951), (1.097e-05, -0.126, 0.3153), (1.097e-05, -0.2396, 0.2681), (1.097e-05, -0.3297, 0.1946), (1.097e-05, -0.3876, 0.102), (1.097e-05, -0.4075, -0.0007084), (1.097e-05, -0.3876, -0.1034), (1.097e-05, -0.3297, -0.2177), (1.097e-05, -0.2396, -0.2659), (-8.07e-05, -0.1253, -0.2951), (-8.07e-05, 0.0006402, -0.2986), (-0.06294, -0.1091, 0.3153), (-0.1197, -0.2075, 0.2681), (-0.1648, -0.2856, 0.1946), (-0.1937, -0.3357, 0.102), (-0.2037, -0.3529, -0.0007084), (-0.1937, -0.3357, -0.1034), (-0.1648, -0.2856, -0.2177), (-0.1197, -0.2075, -0.2659), (-0.06304, -0.1084, -0.2951), (-0.109, -0.06304, 0.3153), (-0.2074, -0.1198, 0.2681), (-0.2855, -0.1649, 0.1946), (-0.3356, -0.1938, 0.102), (-0.3528, -0.2038, -0.0007084), (-0.3356, -0.1938, -0.1034), (-0.2855, -0.1649, -0.2177), (-0.2074, -0.1198, -0.2659), (-0.1091, -0.06231, -0.2951), (1.097e-05, -8.535e-05, 0.3316), (-0.1259, -8.535e-05, 0.3153), (-0.2395, -8.535e-05, 0.2681), (-0.3296, -8.535e-05, 0.1946), (-0.3875, -8.523e-05, 0.102), (-0.4074, -8.535e-05, -0.0007084), (-0.3875, -8.523e-05, -0.1034), (-0.3296, -8.535e-05, -0.2177), (-0.2395, -8.535e-05, -0.2659), (-0.126, 0.0006402, -0.2951), (-0.109, 0.06287, 0.3153), (-0.2074, 0.1197, 0.2681), (-0.2855, 0.1647, 0.1946), (-0.3356, 0.1937, 0.102), (-0.3528, 0.2036, -0.0007084), (-0.3356, 0.1937, -0.1034), (-0.2855, 0.1647, -0.2177), (-0.2074, 0.1197, -0.2659), (-0.1091, 0.06359, -0.2951), (-0.06294, 0.109, 0.3153), (-0.1197, 0.2073, 0.2681), (-0.1648, 0.2854, 0.1946), (-0.1937, 0.3355, 0.102), (-0.2037, 0.3528, -0.0007084), (-0.1937, 0.3355, -0.1034), (-0.1648, 0.2854, -0.2177), (-0.1197, 0.2073, -0.2659), (-0.06303, 0.1097, -0.2951), (1.097e-05, 0.1258, 0.3153), (1.097e-05, 0.2394, 0.2681), (1.097e-05, 0.3295, 0.1946), (1.097e-05, 0.3874, 0.102), (1.097e-05, 0.4074, -0.0007084), (1.097e-05, 0.3295, -0.2177), (1.097e-05, 0.2394, -0.2659)], [], [(106, 105, 4, 5), (103, 75, 2), (109, 108, 8, 9), (107, 106, 5, 6), (104, 103, 2, 3), (1, 109, 9, 10), (0, 107, 6, 7), (105, 104, 3, 4), (56, 1, 10), (108, 0, 7, 8), (2, 75, 11), (9, 8, 17, 18), (6, 5, 14, 15), (3, 2, 11, 12), (10, 9, 18, 19), (7, 6, 15, 16), (4, 3, 12, 13), (56, 10, 19), (8, 7, 16, 17), (5, 4, 13, 14), (17, 16, 25, 26), (14, 13, 22, 23), (11, 75, 20), (18, 17, 26, 27), (15, 14, 23, 24), (12, 11, 20, 21), (19, 18, 27, 28), (16, 15, 24, 25), (13, 12, 21, 22), (56, 19, 28), (22, 21, 30, 31), (56, 28, 37), (26, 25, 34, 35), (23, 22, 31, 32), (20, 75, 29), (27, 26, 35, 36), (24, 23, 32, 33), (21, 20, 29, 30), (28, 27, 36, 37), (25, 24, 33, 34), (34, 33, 42, 43), (31, 30, 39, 40), (56, 37, 46), (35, 34, 43, 44), (32, 31, 40, 41), (29, 75, 38), (36, 35, 44, 45), (33, 32, 41, 42), (30, 29, 38, 39), (37, 36, 45, 46), (39, 38, 47, 48), (46, 45, 54, 55), (43, 42, 51, 52), (40, 39, 48, 49), (56, 46, 55), (44, 43, 52, 53), (41, 40, 49, 50), (38, 75, 47), (45, 44, 53, 54), (42, 41, 50, 51), (54, 53, 63, 64), (51, 50, 60, 61), (48, 47, 57, 58), (55, 54, 64, 65), (52, 51, 61, 62), (49, 48, 58, 59), (56, 55, 65), (53, 52, 62, 63), (50, 49, 59, 60), (47, 75, 57), (60, 59, 68, 69), (57, 75, 66), (64, 63, 72, 73), (61, 60, 69, 70), (58, 57, 66, 67), (65, 64, 73, 74), (62, 61, 70, 71), (59, 58, 67, 68), (56, 65, 74), (63, 62, 71, 72), (72, 71, 81, 82), (69, 68, 78, 79), (66, 75, 76), (73, 72, 82, 83), (70, 69, 79, 80), (67, 66, 76, 77), (74, 73, 83, 84), (71, 70, 80, 81), (68, 67, 77, 78), (56, 74, 84), (78, 77, 86, 87), (56, 84, 93), (82, 81, 90, 91), (79, 78, 87, 88), (76, 75, 85), (83, 82, 91, 92), (80, 79, 88, 89), (77, 76, 85, 86), (84, 83, 92, 93), (81, 80, 89, 90), (93, 92, 101, 102), (90, 89, 98, 99), (87, 86, 95, 96), (56, 93, 102), (91, 90, 99, 100), (88, 87, 96, 97), (85, 75, 94), (92, 91, 100, 101), (89, 88, 97, 98), (86, 85, 94, 95), (98, 97, 106, 107), (95, 94, 103, 104), (102, 101, 109, 1), (99, 98, 107, 0), (96, 95, 104, 105), (56, 102, 1), (100, 99, 0, 108), (97, 96, 105, 106), (94, 75, 103), (101, 100, 108, 109)])
me_sphere_001.polygons.foreach_set('use_smooth', [True] * 120)
_uv = me_sphere_001.uv_layers.new(name='UVMap')
_uv.uv.foreach_set('vector', [0.75, 0.6, 0.75, 0.7, 0.6667, 0.7, 0.6667, 0.6, 0.75, 0.9, 0.7083, 1.0, 0.6667, 0.9, 0.75, 0.2, 0.75, 0.3, 0.6667, 0.3, 0.6667, 0.2, 0.75, 0.5, 0.75, 0.6, 0.6667, 0.6, 0.6667, 0.5, 0.75, 0.8, 0.75, 0.9, 0.6667, 0.9, 0.6667, 0.8, 0.75, 0.1, 0.75, 0.2, 0.6667, 0.2, 0.6667, 0.1, 0.75, 0.4, 0.75, 0.5, 0.6667, 0.5, 0.6667, 0.4, 0.75, 0.7, 0.75, 0.8, 0.6667, 0.8, 0.6667, 0.7, 0.7083, 0.0, 0.75, 0.1, 0.6667, 0.1, 0.75, 0.3, 0.75, 0.4, 0.6667, 0.4, 0.6667, 0.3, 0.6667, 0.9, 0.625, 1.0, 0.5833, 0.9, 0.6667, 0.2, 0.6667, 0.3, 0.5833, 0.3, 0.5833, 0.2, 0.6667, 0.5, 0.6667, 0.6, 0.5833, 0.6, 0.5833, 0.5, 0.6667, 0.8, 0.6667, 0.9, 0.5833, 0.9, 0.5833, 0.8, 0.6667, 0.1, 0.6667, 0.2, 0.5833, 0.2, 0.5833, 0.1, 0.6667, 0.4, 0.6667, 0.5, 0.5833, 0.5, 0.5833, 0.4, 0.6667, 0.7, 0.6667, 0.8, 0.5833, 0.8, 0.5833, 0.7, 0.625, 0.0, 0.6667, 0.1, 0.5833, 0.1, 0.6667, 0.3, 0.6667, 0.4, 0.5833, 0.4, 0.5833, 0.3, 0.6667, 0.6, 0.6667, 0.7, 0.5833, 0.7, 0.5833, 0.6, 0.5833, 0.3, 0.5833, 0.4, 0.5, 0.4, 0.5, 0.3, 0.5833, 0.6, 0.5833, 0.7, 0.5, 0.7, 0.5, 0.6, 0.5833, 0.9, 0.5417, 1.0, 0.5, 0.9, 0.5833, 0.2, 0.5833, 0.3, 0.5, 0.3, 0.5, 0.2, 0.5833, 0.5, 0.5833, 0.6, 0.5, 0.6, 0.5, 0.5, 0.5833, 0.8, 0.5833, 0.9, 0.5, 0.9, 0.5, 0.8, 0.5833, 0.1, 0.5833, 0.2, 0.5, 0.2, 0.5, 0.1, 0.5833, 0.4, 0.5833, 0.5, 0.5, 0.5, 0.5, 0.4, 0.5833, 0.7, 0.5833, 0.8, 0.5, 0.8, 0.5, 0.7, 0.5417, 0.0, 0.5833, 0.1, 0.5, 0.1, 0.5, 0.7, 0.5, 0.8, 0.4167, 0.8, 0.4167, 0.7, 0.4583, 0.0, 0.5, 0.1, 0.4167, 0.1, 0.5, 0.3, 0.5, 0.4, 0.4167, 0.4, 0.4167, 0.3, 0.5, 0.6, 0.5, 0.7, 0.4167, 0.7, 0.4167, 0.6, 0.5, 0.9, 0.4583, 1.0, 0.4167, 0.9, 0.5, 0.2, 0.5, 0.3, 0.4167, 0.3, 0.4167, 0.2, 0.5, 0.5, 0.5, 0.6, 0.4167, 0.6, 0.4167, 0.5, 0.5, 0.8, 0.5, 0.9, 0.4167, 0.9, 0.4167, 0.8, 0.5, 0.1, 0.5, 0.2, 0.4167, 0.2, 0.4167, 0.1, 0.5, 0.4, 0.5, 0.5, 0.4167, 0.5, 0.4167, 0.4, 0.4167, 0.4, 0.4167, 0.5, 0.3333, 0.5, 0.3333, 0.4, 0.4167, 0.7, 0.4167, 0.8, 0.3333, 0.8, 0.3333, 0.7, 0.375, 0.0, 0.4167, 0.1, 0.3333, 0.1, 0.4167, 0.3, 0.4167, 0.4, 0.3333, 0.4, 0.3333, 0.3, 0.4167, 0.6, 0.4167, 0.7, 0.3333, 0.7, 0.3333, 0.6, 0.4167, 0.9, 0.375, 1.0, 0.3333, 0.9, 0.4167, 0.2, 0.4167, 0.3, 0.3333, 0.3, 0.3333, 0.2, 0.4167, 0.5, 0.4167, 0.6, 0.3333, 0.6, 0.3333, 0.5, 0.4167, 0.8, 0.4167, 0.9, 0.3333, 0.9, 0.3333, 0.8, 0.4167, 0.1, 0.4167, 0.2, 0.3333, 0.2, 0.3333, 0.1, 0.3333, 0.8, 0.3333, 0.9, 0.25, 0.9, 0.25, 0.8, 0.3333, 0.1, 0.3333, 0.2, 0.25, 0.2, 0.25, 0.1, 0.3333, 0.4, 0.3333, 0.5, 0.25, 0.5, 0.25, 0.4, 0.3333, 0.7, 0.3333, 0.8, 0.25, 0.8, 0.25, 0.7, 0.2917, 0.0, 0.3333, 0.1, 0.25, 0.1, 0.3333, 0.3, 0.3333, 0.4, 0.25, 0.4, 0.25, 0.3, 0.3333, 0.6, 0.3333, 0.7, 0.25, 0.7, 0.25, 0.6, 0.3333, 0.9, 0.2917, 1.0, 0.25, 0.9, 0.3333, 0.2, 0.3333, 0.3, 0.25, 0.3, 0.25, 0.2, 0.3333, 0.5, 0.3333, 0.6, 0.25, 0.6, 0.25, 0.5, 0.25, 0.2, 0.25, 0.3, 0.1667, 0.3, 0.1667, 0.2, 0.25, 0.5, 0.25, 0.6, 0.1667, 0.6, 0.1667, 0.5, 0.25, 0.8, 0.25, 0.9, 0.1667, 0.9, 0.1667, 0.8, 0.25, 0.1, 0.25, 0.2, 0.1667, 0.2, 0.1667, 0.1, 0.25, 0.4, 0.25, 0.5, 0.1667, 0.5, 0.1667, 0.4, 0.25, 0.7, 0.25, 0.8, 0.1667, 0.8, 0.1667, 0.7, 0.2083, 0.0, 0.25, 0.1, 0.1667, 0.1, 0.25, 0.3, 0.25, 0.4, 0.1667, 0.4, 0.1667, 0.3, 0.25, 0.6, 0.25, 0.7, 0.1667, 0.7, 0.1667, 0.6, 0.25, 0.9, 0.2083, 1.0, 0.1667, 0.9, 0.1667, 0.6, 0.1667, 0.7, 0.08333, 0.7, 0.08333, 0.6, 0.1667, 0.9, 0.125, 1.0, 0.08333, 0.9, 0.1667, 0.2, 0.1667, 0.3, 0.08333, 0.3, 0.08333, 0.2, 0.1667, 0.5, 0.1667, 0.6, 0.08333, 0.6, 0.08333, 0.5, 0.1667, 0.8, 0.1667, 0.9, 0.08333, 0.9, 0.08333, 0.8, 0.1667, 0.1, 0.1667, 0.2, 0.08333, 0.2, 0.08333, 0.1, 0.1667, 0.4, 0.1667, 0.5, 0.08333, 0.5, 0.08333, 0.4, 0.1667, 0.7, 0.1667, 0.8, 0.08333, 0.8, 0.08333, 0.7, 0.125, 0.0, 0.1667, 0.1, 0.08333, 0.1, 0.1667, 0.3, 0.1667, 0.4, 0.08333, 0.4, 0.08333, 0.3, 0.08333, 0.3, 0.08333, 0.4, 0.0, 0.4, 0.0, 0.3, 0.08333, 0.6, 0.08333, 0.7, 0.0, 0.7, 0.0, 0.6, 0.08333, 0.9, 0.04167, 1.0, 0.0, 0.9, 0.08333, 0.2, 0.08333, 0.3, 0.0, 0.3, 0.0, 0.2, 0.08333, 0.5, 0.08333, 0.6, 0.0, 0.6, 0.0, 0.5, 0.08333, 0.8, 0.08333, 0.9, 0.0, 0.9, 0.0, 0.8, 0.08333, 0.1, 0.08333, 0.2, 0.0, 0.2, 0.0, 0.1, 0.08333, 0.4, 0.08333, 0.5, 0.0, 0.5, 0.0, 0.4, 0.08333, 0.7, 0.08333, 0.8, 0.0, 0.8, 0.0, 0.7, 0.04167, 0.0, 0.08333, 0.1, 0.0, 0.1, 1.0, 0.7, 1.0, 0.8, 0.9167, 0.8, 0.9167, 0.7, 0.9583, 0.0, 1.0, 0.1, 0.9167, 0.1, 1.0, 0.3, 1.0, 0.4, 0.9167, 0.4, 0.9167, 0.3, 1.0, 0.6, 1.0, 0.7, 0.9167, 0.7, 0.9167, 0.6, 1.0, 0.9, 0.9583, 1.0, 0.9167, 0.9, 1.0, 0.2, 1.0, 0.3, 0.9167, 0.3, 0.9167, 0.2, 1.0, 0.5, 1.0, 0.6, 0.9167, 0.6, 0.9167, 0.5, 1.0, 0.8, 1.0, 0.9, 0.9167, 0.9, 0.9167, 0.8, 1.0, 0.1, 1.0, 0.2, 0.9167, 0.2, 0.9167, 0.1, 1.0, 0.4, 1.0, 0.5, 0.9167, 0.5, 0.9167, 0.4, 0.9167, 0.1, 0.9167, 0.2, 0.8333, 0.2, 0.8333, 0.1, 0.9167, 0.4, 0.9167, 0.5, 0.8333, 0.5, 0.8333, 0.4, 0.9167, 0.7, 0.9167, 0.8, 0.8333, 0.8, 0.8333, 0.7, 0.875, 0.0, 0.9167, 0.1, 0.8333, 0.1, 0.9167, 0.3, 0.9167, 0.4, 0.8333, 0.4, 0.8333, 0.3, 0.9167, 0.6, 0.9167, 0.7, 0.8333, 0.7, 0.8333, 0.6, 0.9167, 0.9, 0.875, 1.0, 0.8333, 0.9, 0.9167, 0.2, 0.9167, 0.3, 0.8333, 0.3, 0.8333, 0.2, 0.9167, 0.5, 0.9167, 0.6, 0.8333, 0.6, 0.8333, 0.5, 0.9167, 0.8, 0.9167, 0.9, 0.8333, 0.9, 0.8333, 0.8, 0.8333, 0.5, 0.8333, 0.6, 0.75, 0.6, 0.75, 0.5, 0.8333, 0.8, 0.8333, 0.9, 0.75, 0.9, 0.75, 0.8, 0.8333, 0.1, 0.8333, 0.2, 0.75, 0.2, 0.75, 0.1, 0.8333, 0.4, 0.8333, 0.5, 0.75, 0.5, 0.75, 0.4, 0.8333, 0.7, 0.8333, 0.8, 0.75, 0.8, 0.75, 0.7, 0.7917, 0.0, 0.8333, 0.1, 0.75, 0.1, 0.8333, 0.3, 0.8333, 0.4, 0.75, 0.4, 0.75, 0.3, 0.8333, 0.6, 0.8333, 0.7, 0.75, 0.7, 0.75, 0.6, 0.8333, 0.9, 0.7917, 1.0, 0.75, 0.9, 0.8333, 0.2, 0.8333, 0.3, 0.75, 0.3, 0.75, 0.2])
me_sphere_001.update()
me_sphere_002 = bpy.data.meshes.new('Sphere.002')
me_sphere_002.from_pydata([(1.097e-05, 0.3874, -0.1034), (-8.07e-05, 0.1265, -0.2951), (0.06297, 0.109, 0.3153), (0.1198, 0.2073, 0.2681), (0.1648, 0.2854, 0.1946), (0.1938, 0.3355, 0.102), (0.2037, 0.3528, -0.0007084), (0.1938, 0.3355, -0.1034), (0.1648, 0.2854, -0.2177), (0.1198, 0.2073, -0.2659), (0.06287, 0.1097, -0.2951), (0.1091, 0.06287, 0.3153), (0.2074, 0.1197, 0.2681), (0.2855, 0.1647, 0.1946), (0.3356, 0.1937, 0.102), (0.3529, 0.2036, -0.0007084), (0.3356, 0.1937, -0.1034), (0.2855, 0.1647, -0.2177), (0.2074, 0.1197, -0.2659), (0.109, 0.06359, -0.2951), (0.1259, -8.535e-05, 0.3153), (0.2395, -8.535e-05, 0.2681), (0.3296, -8.535e-05, 0.1946), (0.3875, -8.535e-05, 0.102), (0.4075, -8.535e-05, -0.0007084), (0.3875, -8.535e-05, -0.1034), (0.3296, -8.535e-05, -0.2177), (0.2395, -8.535e-05, -0.2659), (0.1258, 0.0006402, -0.2951), (0.1091, -0.06304, 0.3153), (0.2074, -0.1198, 0.2681), (0.2855, -0.1649, 0.1946), (0.3356, -0.1938, 0.102), (0.3529, -0.2038, -0.0007084), (0.3356, -0.1938, -0.1034), (0.2855, -0.1649, -0.2177), (0.2074, -0.1198, -0.2659), (0.109, -0.06231, -0.2951), (0.06297, -0.1091, 0.3153), (0.1198, -0.2075, 0.2681), (0.1648, -0.2856, 0.1946), (0.1938, -0.3357, 0.102), (0.2037, -0.3529, -0.0007084), (0.1938, -0.3357, -0.1034), (0.1648, -0.2856, -0.2177), (0.1198, -0.2075, -0.2659), (0.06287, -0.1084, -0.2951), (1.097e-05, -0.126, 0.3153), (1.097e-05, -0.2396, 0.2681), (1.097e-05, -0.3297, 0.1946), (1.097e-05, -0.3876, 0.102), (1.097e-05, -0.4075, -0.0007084), (1.097e-05, -0.3876, -0.1034), (1.097e-05, -0.3297, -0.2177), (1.097e-05, -0.2396, -0.2659), (-8.07e-05, -0.1253, -0.2951), (-8.07e-05, 0.0006402, -0.2986), (-0.06294, -0.1091, 0.3153), (-0.1197, -0.2075, 0.2681), (-0.1648, -0.2856, 0.1946), (-0.1937, -0.3357, 0.102), (-0.2037, -0.3529, -0.0007084), (-0.1937, -0.3357, -0.1034), (-0.1648, -0.2856, -0.2177), (-0.1197, -0.2075, -0.2659), (-0.06304, -0.1084, -0.2951), (-0.109, -0.06304, 0.3153), (-0.2074, -0.1198, 0.2681), (-0.2855, -0.1649, 0.1946), (-0.3356, -0.1938, 0.102), (-0.3528, -0.2038, -0.0007084), (-0.3356, -0.1938, -0.1034), (-0.2855, -0.1649, -0.2177), (-0.2074, -0.1198, -0.2659), (-0.1091, -0.06231, -0.2951), (1.097e-05, -8.535e-05, 0.3316), (-0.1259, -8.535e-05, 0.3153), (-0.2395, -8.535e-05, 0.2681), (-0.3296, -8.535e-05, 0.1946), (-0.3875, -8.523e-05, 0.102), (-0.4074, -8.535e-05, -0.0007084), (-0.3875, -8.523e-05, -0.1034), (-0.3296, -8.535e-05, -0.2177), (-0.2395, -8.535e-05, -0.2659), (-0.126, 0.0006402, -0.2951), (-0.109, 0.06287, 0.3153), (-0.2074, 0.1197, 0.2681), (-0.2855, 0.1647, 0.1946), (-0.3356, 0.1937, 0.102), (-0.3528, 0.2036, -0.0007084), (-0.3356, 0.1937, -0.1034), (-0.2855, 0.1647, -0.2177), (-0.2074, 0.1197, -0.2659), (-0.1091, 0.06359, -0.2951), (-0.06294, 0.109, 0.3153), (-0.1197, 0.2073, 0.2681), (-0.1648, 0.2854, 0.1946), (-0.1937, 0.3355, 0.102), (-0.2037, 0.3528, -0.0007084), (-0.1937, 0.3355, -0.1034), (-0.1648, 0.2854, -0.2177), (-0.1197, 0.2073, -0.2659), (-0.06303, 0.1097, -0.2951), (1.097e-05, 0.1258, 0.3153), (1.097e-05, 0.2394, 0.2681), (1.097e-05, 0.3295, 0.1946), (1.097e-05, 0.3874, 0.102), (1.097e-05, 0.4074, -0.0007084), (1.097e-05, 0.3295, -0.2177), (1.097e-05, 0.2394, -0.2659)], [], [(106, 105, 4, 5), (103, 75, 2), (109, 108, 8, 9), (107, 106, 5, 6), (104, 103, 2, 3), (1, 109, 9, 10), (0, 107, 6, 7), (105, 104, 3, 4), (56, 1, 10), (108, 0, 7, 8), (2, 75, 11), (9, 8, 17, 18), (6, 5, 14, 15), (3, 2, 11, 12), (10, 9, 18, 19), (7, 6, 15, 16), (4, 3, 12, 13), (56, 10, 19), (8, 7, 16, 17), (5, 4, 13, 14), (17, 16, 25, 26), (14, 13, 22, 23), (11, 75, 20), (18, 17, 26, 27), (15, 14, 23, 24), (12, 11, 20, 21), (19, 18, 27, 28), (16, 15, 24, 25), (13, 12, 21, 22), (56, 19, 28), (22, 21, 30, 31), (56, 28, 37), (26, 25, 34, 35), (23, 22, 31, 32), (20, 75, 29), (27, 26, 35, 36), (24, 23, 32, 33), (21, 20, 29, 30), (28, 27, 36, 37), (25, 24, 33, 34), (34, 33, 42, 43), (31, 30, 39, 40), (56, 37, 46), (35, 34, 43, 44), (32, 31, 40, 41), (29, 75, 38), (36, 35, 44, 45), (33, 32, 41, 42), (30, 29, 38, 39), (37, 36, 45, 46), (39, 38, 47, 48), (46, 45, 54, 55), (43, 42, 51, 52), (40, 39, 48, 49), (56, 46, 55), (44, 43, 52, 53), (41, 40, 49, 50), (38, 75, 47), (45, 44, 53, 54), (42, 41, 50, 51), (54, 53, 63, 64), (51, 50, 60, 61), (48, 47, 57, 58), (55, 54, 64, 65), (52, 51, 61, 62), (49, 48, 58, 59), (56, 55, 65), (53, 52, 62, 63), (50, 49, 59, 60), (47, 75, 57), (60, 59, 68, 69), (57, 75, 66), (64, 63, 72, 73), (61, 60, 69, 70), (58, 57, 66, 67), (65, 64, 73, 74), (62, 61, 70, 71), (59, 58, 67, 68), (56, 65, 74), (63, 62, 71, 72), (72, 71, 81, 82), (69, 68, 78, 79), (66, 75, 76), (73, 72, 82, 83), (70, 69, 79, 80), (67, 66, 76, 77), (74, 73, 83, 84), (71, 70, 80, 81), (68, 67, 77, 78), (56, 74, 84), (78, 77, 86, 87), (56, 84, 93), (82, 81, 90, 91), (79, 78, 87, 88), (76, 75, 85), (83, 82, 91, 92), (80, 79, 88, 89), (77, 76, 85, 86), (84, 83, 92, 93), (81, 80, 89, 90), (93, 92, 101, 102), (90, 89, 98, 99), (87, 86, 95, 96), (56, 93, 102), (91, 90, 99, 100), (88, 87, 96, 97), (85, 75, 94), (92, 91, 100, 101), (89, 88, 97, 98), (86, 85, 94, 95), (98, 97, 106, 107), (95, 94, 103, 104), (102, 101, 109, 1), (99, 98, 107, 0), (96, 95, 104, 105), (56, 102, 1), (100, 99, 0, 108), (97, 96, 105, 106), (94, 75, 103), (101, 100, 108, 109)])
me_sphere_002.polygons.foreach_set('use_smooth', [True] * 120)
_uv = me_sphere_002.uv_layers.new(name='UVMap')
_uv.uv.foreach_set('vector', [0.75, 0.6, 0.75, 0.7, 0.6667, 0.7, 0.6667, 0.6, 0.75, 0.9, 0.7083, 1.0, 0.6667, 0.9, 0.75, 0.2, 0.75, 0.3, 0.6667, 0.3, 0.6667, 0.2, 0.75, 0.5, 0.75, 0.6, 0.6667, 0.6, 0.6667, 0.5, 0.75, 0.8, 0.75, 0.9, 0.6667, 0.9, 0.6667, 0.8, 0.75, 0.1, 0.75, 0.2, 0.6667, 0.2, 0.6667, 0.1, 0.75, 0.4, 0.75, 0.5, 0.6667, 0.5, 0.6667, 0.4, 0.75, 0.7, 0.75, 0.8, 0.6667, 0.8, 0.6667, 0.7, 0.7083, 0.0, 0.75, 0.1, 0.6667, 0.1, 0.75, 0.3, 0.75, 0.4, 0.6667, 0.4, 0.6667, 0.3, 0.6667, 0.9, 0.625, 1.0, 0.5833, 0.9, 0.6667, 0.2, 0.6667, 0.3, 0.5833, 0.3, 0.5833, 0.2, 0.6667, 0.5, 0.6667, 0.6, 0.5833, 0.6, 0.5833, 0.5, 0.6667, 0.8, 0.6667, 0.9, 0.5833, 0.9, 0.5833, 0.8, 0.6667, 0.1, 0.6667, 0.2, 0.5833, 0.2, 0.5833, 0.1, 0.6667, 0.4, 0.6667, 0.5, 0.5833, 0.5, 0.5833, 0.4, 0.6667, 0.7, 0.6667, 0.8, 0.5833, 0.8, 0.5833, 0.7, 0.625, 0.0, 0.6667, 0.1, 0.5833, 0.1, 0.6667, 0.3, 0.6667, 0.4, 0.5833, 0.4, 0.5833, 0.3, 0.6667, 0.6, 0.6667, 0.7, 0.5833, 0.7, 0.5833, 0.6, 0.5833, 0.3, 0.5833, 0.4, 0.5, 0.4, 0.5, 0.3, 0.5833, 0.6, 0.5833, 0.7, 0.5, 0.7, 0.5, 0.6, 0.5833, 0.9, 0.5417, 1.0, 0.5, 0.9, 0.5833, 0.2, 0.5833, 0.3, 0.5, 0.3, 0.5, 0.2, 0.5833, 0.5, 0.5833, 0.6, 0.5, 0.6, 0.5, 0.5, 0.5833, 0.8, 0.5833, 0.9, 0.5, 0.9, 0.5, 0.8, 0.5833, 0.1, 0.5833, 0.2, 0.5, 0.2, 0.5, 0.1, 0.5833, 0.4, 0.5833, 0.5, 0.5, 0.5, 0.5, 0.4, 0.5833, 0.7, 0.5833, 0.8, 0.5, 0.8, 0.5, 0.7, 0.5417, 0.0, 0.5833, 0.1, 0.5, 0.1, 0.5, 0.7, 0.5, 0.8, 0.4167, 0.8, 0.4167, 0.7, 0.4583, 0.0, 0.5, 0.1, 0.4167, 0.1, 0.5, 0.3, 0.5, 0.4, 0.4167, 0.4, 0.4167, 0.3, 0.5, 0.6, 0.5, 0.7, 0.4167, 0.7, 0.4167, 0.6, 0.5, 0.9, 0.4583, 1.0, 0.4167, 0.9, 0.5, 0.2, 0.5, 0.3, 0.4167, 0.3, 0.4167, 0.2, 0.5, 0.5, 0.5, 0.6, 0.4167, 0.6, 0.4167, 0.5, 0.5, 0.8, 0.5, 0.9, 0.4167, 0.9, 0.4167, 0.8, 0.5, 0.1, 0.5, 0.2, 0.4167, 0.2, 0.4167, 0.1, 0.5, 0.4, 0.5, 0.5, 0.4167, 0.5, 0.4167, 0.4, 0.4167, 0.4, 0.4167, 0.5, 0.3333, 0.5, 0.3333, 0.4, 0.4167, 0.7, 0.4167, 0.8, 0.3333, 0.8, 0.3333, 0.7, 0.375, 0.0, 0.4167, 0.1, 0.3333, 0.1, 0.4167, 0.3, 0.4167, 0.4, 0.3333, 0.4, 0.3333, 0.3, 0.4167, 0.6, 0.4167, 0.7, 0.3333, 0.7, 0.3333, 0.6, 0.4167, 0.9, 0.375, 1.0, 0.3333, 0.9, 0.4167, 0.2, 0.4167, 0.3, 0.3333, 0.3, 0.3333, 0.2, 0.4167, 0.5, 0.4167, 0.6, 0.3333, 0.6, 0.3333, 0.5, 0.4167, 0.8, 0.4167, 0.9, 0.3333, 0.9, 0.3333, 0.8, 0.4167, 0.1, 0.4167, 0.2, 0.3333, 0.2, 0.3333, 0.1, 0.3333, 0.8, 0.3333, 0.9, 0.25, 0.9, 0.25, 0.8, 0.3333, 0.1, 0.3333, 0.2, 0.25, 0.2, 0.25, 0.1, 0.3333, 0.4, 0.3333, 0.5, 0.25, 0.5, 0.25, 0.4, 0.3333, 0.7, 0.3333, 0.8, 0.25, 0.8, 0.25, 0.7, 0.2917, 0.0, 0.3333, 0.1, 0.25, 0.1, 0.3333, 0.3, 0.3333, 0.4, 0.25, 0.4, 0.25, 0.3, 0.3333, 0.6, 0.3333, 0.7, 0.25, 0.7, 0.25, 0.6, 0.3333, 0.9, 0.2917, 1.0, 0.25, 0.9, 0.3333, 0.2, 0.3333, 0.3, 0.25, 0.3, 0.25, 0.2, 0.3333, 0.5, 0.3333, 0.6, 0.25, 0.6, 0.25, 0.5, 0.25, 0.2, 0.25, 0.3, 0.1667, 0.3, 0.1667, 0.2, 0.25, 0.5, 0.25, 0.6, 0.1667, 0.6, 0.1667, 0.5, 0.25, 0.8, 0.25, 0.9, 0.1667, 0.9, 0.1667, 0.8, 0.25, 0.1, 0.25, 0.2, 0.1667, 0.2, 0.1667, 0.1, 0.25, 0.4, 0.25, 0.5, 0.1667, 0.5, 0.1667, 0.4, 0.25, 0.7, 0.25, 0.8, 0.1667, 0.8, 0.1667, 0.7, 0.2083, 0.0, 0.25, 0.1, 0.1667, 0.1, 0.25, 0.3, 0.25, 0.4, 0.1667, 0.4, 0.1667, 0.3, 0.25, 0.6, 0.25, 0.7, 0.1667, 0.7, 0.1667, 0.6, 0.25, 0.9, 0.2083, 1.0, 0.1667, 0.9, 0.1667, 0.6, 0.1667, 0.7, 0.08333, 0.7, 0.08333, 0.6, 0.1667, 0.9, 0.125, 1.0, 0.08333, 0.9, 0.1667, 0.2, 0.1667, 0.3, 0.08333, 0.3, 0.08333, 0.2, 0.1667, 0.5, 0.1667, 0.6, 0.08333, 0.6, 0.08333, 0.5, 0.1667, 0.8, 0.1667, 0.9, 0.08333, 0.9, 0.08333, 0.8, 0.1667, 0.1, 0.1667, 0.2, 0.08333, 0.2, 0.08333, 0.1, 0.1667, 0.4, 0.1667, 0.5, 0.08333, 0.5, 0.08333, 0.4, 0.1667, 0.7, 0.1667, 0.8, 0.08333, 0.8, 0.08333, 0.7, 0.125, 0.0, 0.1667, 0.1, 0.08333, 0.1, 0.1667, 0.3, 0.1667, 0.4, 0.08333, 0.4, 0.08333, 0.3, 0.08333, 0.3, 0.08333, 0.4, 0.0, 0.4, 0.0, 0.3, 0.08333, 0.6, 0.08333, 0.7, 0.0, 0.7, 0.0, 0.6, 0.08333, 0.9, 0.04167, 1.0, 0.0, 0.9, 0.08333, 0.2, 0.08333, 0.3, 0.0, 0.3, 0.0, 0.2, 0.08333, 0.5, 0.08333, 0.6, 0.0, 0.6, 0.0, 0.5, 0.08333, 0.8, 0.08333, 0.9, 0.0, 0.9, 0.0, 0.8, 0.08333, 0.1, 0.08333, 0.2, 0.0, 0.2, 0.0, 0.1, 0.08333, 0.4, 0.08333, 0.5, 0.0, 0.5, 0.0, 0.4, 0.08333, 0.7, 0.08333, 0.8, 0.0, 0.8, 0.0, 0.7, 0.04167, 0.0, 0.08333, 0.1, 0.0, 0.1, 1.0, 0.7, 1.0, 0.8, 0.9167, 0.8, 0.9167, 0.7, 0.9583, 0.0, 1.0, 0.1, 0.9167, 0.1, 1.0, 0.3, 1.0, 0.4, 0.9167, 0.4, 0.9167, 0.3, 1.0, 0.6, 1.0, 0.7, 0.9167, 0.7, 0.9167, 0.6, 1.0, 0.9, 0.9583, 1.0, 0.9167, 0.9, 1.0, 0.2, 1.0, 0.3, 0.9167, 0.3, 0.9167, 0.2, 1.0, 0.5, 1.0, 0.6, 0.9167, 0.6, 0.9167, 0.5, 1.0, 0.8, 1.0, 0.9, 0.9167, 0.9, 0.9167, 0.8, 1.0, 0.1, 1.0, 0.2, 0.9167, 0.2, 0.9167, 0.1, 1.0, 0.4, 1.0, 0.5, 0.9167, 0.5, 0.9167, 0.4, 0.9167, 0.1, 0.9167, 0.2, 0.8333, 0.2, 0.8333, 0.1, 0.9167, 0.4, 0.9167, 0.5, 0.8333, 0.5, 0.8333, 0.4, 0.9167, 0.7, 0.9167, 0.8, 0.8333, 0.8, 0.8333, 0.7, 0.875, 0.0, 0.9167, 0.1, 0.8333, 0.1, 0.9167, 0.3, 0.9167, 0.4, 0.8333, 0.4, 0.8333, 0.3, 0.9167, 0.6, 0.9167, 0.7, 0.8333, 0.7, 0.8333, 0.6, 0.9167, 0.9, 0.875, 1.0, 0.8333, 0.9, 0.9167, 0.2, 0.9167, 0.3, 0.8333, 0.3, 0.8333, 0.2, 0.9167, 0.5, 0.9167, 0.6, 0.8333, 0.6, 0.8333, 0.5, 0.9167, 0.8, 0.9167, 0.9, 0.8333, 0.9, 0.8333, 0.8, 0.8333, 0.5, 0.8333, 0.6, 0.75, 0.6, 0.75, 0.5, 0.8333, 0.8, 0.8333, 0.9, 0.75, 0.9, 0.75, 0.8, 0.8333, 0.1, 0.8333, 0.2, 0.75, 0.2, 0.75, 0.1, 0.8333, 0.4, 0.8333, 0.5, 0.75, 0.5, 0.75, 0.4, 0.8333, 0.7, 0.8333, 0.8, 0.75, 0.8, 0.75, 0.7, 0.7917, 0.0, 0.8333, 0.1, 0.75, 0.1, 0.8333, 0.3, 0.8333, 0.4, 0.75, 0.4, 0.75, 0.3, 0.8333, 0.6, 0.8333, 0.7, 0.75, 0.7, 0.75, 0.6, 0.8333, 0.9, 0.7917, 1.0, 0.75, 0.9, 0.8333, 0.2, 0.8333, 0.3, 0.75, 0.3, 0.75, 0.2])
me_sphere_002.update()

# ---- curves / text
cu_b_ziercurve_001 = bpy.data.curves.new('BézierCurve.001', 'CURVE')
cu_b_ziercurve_001.dimensions = '3D'
_sp = cu_b_ziercurve_001.splines.new('BEZIER'); _sp.bezier_points.add(4)
_sp.bezier_points.foreach_set('co', [-0.6302, -0.01692, 0.001299, -0.6278, 0.3389, 0.001299, 0.1218, 0.3389, 0.001299, 0.3041, 0.3364, 0.001299, 0.4054, 0.5466, 0.001299])
_sp.bezier_points.foreach_set('handle_left', [-0.6302, -0.01692, 0.001299, -0.6284, 0.2902, 0.001299, 0.1137, 0.846, 0.001299, 0.3041, 0.1561, 0.001299, 0.3402, 0.546, 0.001299])
_sp.bezier_points.foreach_set('handle_right', [-0.6302, -0.01692, 0.001299, -0.6218, 0.8422, 0.001299, 0.1258, 0.08896, 0.001299, 0.3041, 0.4644, 0.001299, 0.4696, 0.5471, 0.001299])
for _p, _l, _r in zip(_sp.bezier_points, ['ALIGNED', 'ALIGNED', 'ALIGNED', 'ALIGNED', 'ALIGNED'], ['ALIGNED', 'ALIGNED', 'ALIGNED', 'ALIGNED', 'ALIGNED']): _p.handle_left_type = _l; _p.handle_right_type = _r
_sp.order_u = 0
_sp.order_v = 0
cu_b_ziercurve_001.use_path = True
cu_b_ziercurve_001.fill_mode = 'FULL'
cu_b_ziercurve_002 = bpy.data.curves.new('BézierCurve.002', 'CURVE')
cu_b_ziercurve_002.dimensions = '3D'
_sp = cu_b_ziercurve_002.splines.new('BEZIER'); _sp.bezier_points.add(4)
_sp.bezier_points.foreach_set('co', [-0.6302, -0.01692, 0.001299, -0.6278, 0.3389, 0.001299, 0.1218, 0.3389, 0.001299, 0.3041, 0.3364, 0.001299, 0.4054, 0.5466, 0.001299])
_sp.bezier_points.foreach_set('handle_left', [-0.6302, -0.01692, 0.001299, -0.6284, 0.2902, 0.001299, 0.1137, 0.846, 0.001299, 0.3041, 0.1561, 0.001299, 0.3402, 0.546, 0.001299])
_sp.bezier_points.foreach_set('handle_right', [-0.6302, -0.01692, 0.001299, -0.6218, 0.8422, 0.001299, 0.1258, 0.08896, 0.001299, 0.3041, 0.4644, 0.001299, 0.4696, 0.5471, 0.001299])
for _p, _l, _r in zip(_sp.bezier_points, ['ALIGNED', 'ALIGNED', 'ALIGNED', 'ALIGNED', 'ALIGNED'], ['ALIGNED', 'ALIGNED', 'ALIGNED', 'ALIGNED', 'ALIGNED']): _p.handle_left_type = _l; _p.handle_right_type = _r
_sp.order_u = 0
_sp.order_v = 0
cu_b_ziercurve_002.use_path = True
cu_b_ziercurve_002.fill_mode = 'FULL'

# ---- objects
ob_cube = bpy.data.objects.new('Cube', me_cube)
ob_tabletop = bpy.data.objects.new('Tabletop', me_cube_001)
ob_lowerbox = bpy.data.objects.new('lowerBox', me_cube_004)
ob_higherbox = bpy.data.objects.new('higherBox', me_cube_005)
ob_handle = bpy.data.objects.new('Handle', cu_b_ziercurve_001)
ob_b_ziercurve_001 = bpy.data.objects.new('BézierCurve.001', cu_b_ziercurve_002)
ob_sphere_003 = bpy.data.objects.new('Sphere.003', me_sphere_003)
ob_sphere = bpy.data.objects.new('Sphere', me_sphere)
ob_sphere_001 = bpy.data.objects.new('Sphere.001', me_sphere_001)
ob_sphere_002 = bpy.data.objects.new('Sphere.002', me_sphere_002)

# ---- transforms, parenting, visibility, modifiers, constraints
ob_cube.location = (0.0, 0.0, 1.985)
ob_cube.scale = (2.011, 2.011, 2.011)
ob_cube.lock_rotations_4d = False
ob_cube.empty_display_type = 'ARROWS'
ob_cube.lineart.crease_threshold = 0.0
ob_tabletop.location = (0.0, 0.0, 4.098)
ob_tabletop.scale = (2.476, 2.476, 0.1072)
ob_lowerbox.location = (0.0, 1.815, 1.248)
ob_lowerbox.scale = (1.628, 0.1372, 0.9147)
ob_higherbox.location = (0.0, 1.815, 3.06)
ob_higherbox.scale = (1.628, 0.1372, 0.9147)
ob_handle.location = (0.0, 2.172, 1.284)
ob_handle.rotation_euler = (0.0, -0.0, -1.571)
ob_handle.scale = (0.3998, 0.3998, 0.3998)
_m = ob_handle.modifiers.new('Screw', 'SCREW')
_m.axis = 'X'
ob_b_ziercurve_001.location = (0.0, 2.172, 3.087)
ob_b_ziercurve_001.rotation_euler = (0.0, -0.0, -1.571)
ob_b_ziercurve_001.scale = (0.3998, 0.3998, 0.3998)
_m = ob_b_ziercurve_001.modifiers.new('Screw', 'SCREW')
_m.axis = 'X'
ob_sphere_003.location = (-1.692, -1.707, -0.1999)
ob_sphere_003.scale = (0.7438, 0.7438, 0.7438)
ob_sphere.location = (1.718, 1.717, -0.1999)
ob_sphere.scale = (0.7438, 0.7438, 0.7438)
ob_sphere_001.location = (-1.692, 1.717, -0.1999)
ob_sphere_001.scale = (0.7438, 0.7438, 0.7438)
ob_sphere_002.location = (1.718, -1.707, -0.1999)
ob_sphere_002.scale = (0.7438, 0.7438, 0.7438)

# ---- collection membership
col_collection.objects.link(ob_cube)
col_collection.objects.link(ob_tabletop)
col_collection.objects.link(ob_lowerbox)
col_collection.objects.link(ob_higherbox)
col_collection.objects.link(ob_handle)
col_collection.objects.link(ob_b_ziercurve_001)
col_tablefeet.objects.link(ob_sphere_003)
col_tablefeet.objects.link(ob_sphere)
col_tablefeet.objects.link(ob_sphere_001)
col_tablefeet.objects.link(ob_sphere_002)

# ---- scene / render settings (as saved in the file)
scene.frame_start = 1; scene.frame_end = 250; scene.frame_set(195)
scene.render.engine = 'BLENDER_EEVEE_NEXT'
bpy.context.view_layer.update()

# ---- added for rendering (the .blend has no active camera and no usable light): camera, sun
cam_auto = bpy.data.cameras.new('AutoCamera')
cam_auto.lens = 50.0
cam_auto.sensor_width = 36.0
cam_auto.clip_end = 1000.0
ob_auto_camera = bpy.data.objects.new('AutoCamera', cam_auto)
scene.collection.objects.link(ob_auto_camera)
ob_auto_camera.location = (7.95949, -9.37752, 8.25905)
ob_auto_camera.rotation_euler = (1.09748, -7.21219e-08, 0.694738)
scene.camera = ob_auto_camera
light_auto_sun = bpy.data.lights.new('AutoSun', 'SUN')
light_auto_sun.energy = 3.0
light_auto_sun.angle = 0.0523599
ob_auto_sun = bpy.data.objects.new('AutoSun', light_auto_sun)
scene.collection.objects.link(ob_auto_sun)
ob_auto_sun.rotation_euler = (0.872665, 0.174533, 0.523599)
bpy.context.view_layer.update()
